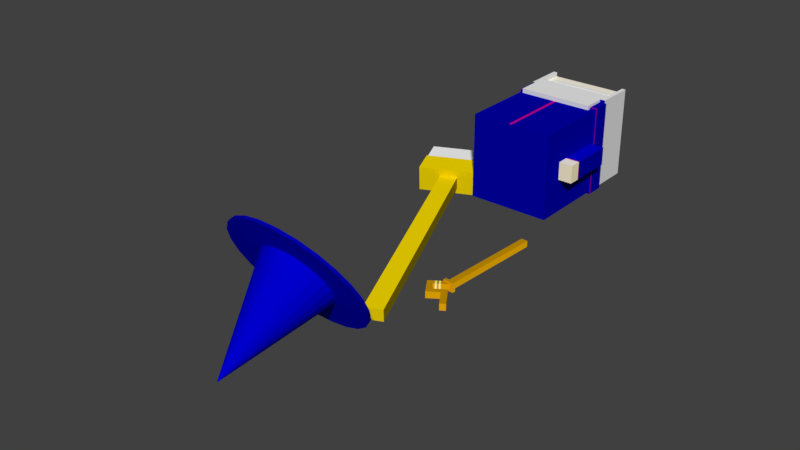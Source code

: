 # Source: wizard_death.blend  (saved by Blender 2.79.0; exported with 4.5.12 LTS)
import bpy
from mathutils import Matrix  # noqa: F401  (used for matrix-valued properties, if any)

bpy.ops.wm.read_factory_settings(use_empty=True)
scene = bpy.context.scene
scene.name = 'Scene'

# ---- collections
col_collection_1 = bpy.data.collections.new('Collection 1'); scene.collection.children.link(col_collection_1)

# ---- materials (node trees are filled in below, after node groups)
mat_color_m0 = bpy.data.materials.new('Color_M0')
mat_color_m0.alpha_threshold = 0.0
mat_color_m0.use_transparent_shadow = False
mat_color_m0.diffuse_color = (0.7765, 0.7765, 0.7765, 1.0)
mat_color_m0.specular_color = (0.3294, 0.3294, 0.3294)
mat_color_m0.roughness = 0.5
mat_frontcol = bpy.data.materials.new('FrontCol')
mat_frontcol.alpha_threshold = 0.0
mat_frontcol.use_transparent_shadow = False
mat_frontcol.diffuse_color = (1.0, 1.0, 1.0, 1.0)
mat_frontcol.specular_color = (0.3294, 0.3294, 0.3294)
mat_frontcol.roughness = 0.5
mat_color_l1 = bpy.data.materials.new('Color_L1')
mat_color_l1.alpha_threshold = 0.0
mat_color_l1.use_transparent_shadow = False
mat_color_l1.diffuse_color = (0.6, 0.0, 0.298, 1.0)
mat_color_l1.specular_color = (0.3294, 0.3294, 0.3294)
mat_color_l1.roughness = 0.5
mat_color_06 = bpy.data.materials.new('Color_06')
mat_color_06.alpha_threshold = 0.0
mat_color_06.use_transparent_shadow = False
mat_color_06.diffuse_color = (0.0, 0.0, 0.4, 1.0)
mat_color_06.specular_color = (0.3294, 0.3294, 0.3294)
mat_color_06.roughness = 0.5
mat_color_i0 = bpy.data.materials.new('Color_I0')
mat_color_i0.alpha_threshold = 0.0
mat_color_i0.use_transparent_shadow = False
mat_color_i0.diffuse_color = (0.0, 0.0, 0.6, 1.0)
mat_color_i0.specular_color = (0.3294, 0.3294, 0.3294)
mat_color_i0.roughness = 0.5
mat_color_09 = bpy.data.materials.new('Color_09')
mat_color_09.alpha_threshold = 0.0
mat_color_09.use_transparent_shadow = False
mat_color_09.diffuse_color = (0.4, 0.0, 0.2, 1.0)
mat_color_09.specular_color = (0.3294, 0.3294, 0.3294)
mat_color_09.roughness = 0.5
mat_color_03 = bpy.data.materials.new('Color_03')
mat_color_03.alpha_threshold = 0.0
mat_color_03.use_transparent_shadow = False
mat_color_03.diffuse_color = (0.8863, 0.8863, 0.8863, 1.0)
mat_color_03.specular_color = (0.3294, 0.3294, 0.3294)
mat_color_03.roughness = 0.5
mat_color_08 = bpy.data.materials.new('Color_08')
mat_color_08.alpha_threshold = 0.0
mat_color_08.use_transparent_shadow = False
mat_color_08.diffuse_color = (1.0, 0.949, 0.8, 1.0)
mat_color_08.specular_color = (0.3294, 0.3294, 0.3294)
mat_color_08.roughness = 0.5
mat_color_d0 = bpy.data.materials.new('Color_D0')
mat_color_d0.alpha_threshold = 0.0
mat_color_d0.use_transparent_shadow = False
mat_color_d0.diffuse_color = (1.0, 0.898, 0.6, 1.0)
mat_color_d0.specular_color = (0.3294, 0.3294, 0.3294)
mat_color_d0.roughness = 0.5
mat_color_05 = bpy.data.materials.new('Color_05')
mat_color_05.alpha_threshold = 0.0
mat_color_05.use_transparent_shadow = False
mat_color_05.diffuse_color = (0.0, 0.0, 0.8, 1.0)
mat_color_05.specular_color = (0.3294, 0.3294, 0.3294)
mat_color_05.roughness = 0.5
mat_color_07 = bpy.data.materials.new('Color_07')
mat_color_07.alpha_threshold = 0.0
mat_color_07.use_transparent_shadow = False
mat_color_07.diffuse_color = (1.0, 1.0, 1.0, 1.0)
mat_color_07.specular_color = (0.3294, 0.3294, 0.3294)
mat_color_07.roughness = 0.5
mat_color_16 = bpy.data.materials.new('Color_16')
mat_color_16.alpha_threshold = 0.0
mat_color_16.use_transparent_shadow = False
mat_color_16.diffuse_color = (0.0, 0.0, 0.0, 1.0)
mat_color_16.specular_color = (0.3294, 0.3294, 0.3294)
mat_color_16.roughness = 0.5
mat_color_10 = bpy.data.materials.new('Color_10')
mat_color_10.alpha_threshold = 0.0
mat_color_10.use_transparent_shadow = False
mat_color_10.diffuse_color = (1.0, 0.749, 0.0, 1.0)
mat_color_10.specular_color = (0.3294, 0.3294, 0.3294)
mat_color_10.roughness = 0.5
mat_color_11 = bpy.data.materials.new('Color_11')
mat_color_11.alpha_threshold = 0.0
mat_color_11.use_transparent_shadow = False
mat_color_11.diffuse_color = (0.4, 0.298, 0.0, 1.0)
mat_color_11.specular_color = (0.3294, 0.3294, 0.3294)
mat_color_11.roughness = 0.5
mat_color_12 = bpy.data.materials.new('Color_12')
mat_color_12.alpha_threshold = 0.0
mat_color_12.use_transparent_shadow = False
mat_color_12.diffuse_color = (0.8, 0.6, 0.0, 1.0)
mat_color_12.specular_color = (0.3294, 0.3294, 0.3294)
mat_color_12.roughness = 0.5
mat_color_13 = bpy.data.materials.new('Color_13')
mat_color_13.alpha_threshold = 0.0
mat_color_13.use_transparent_shadow = False
mat_color_13.diffuse_color = (0.6667, 0.6667, 0.6667, 1.0)
mat_color_13.specular_color = (0.3294, 0.3294, 0.3294)
mat_color_13.roughness = 0.5
mat_color_c0 = bpy.data.materials.new('Color_C0')
mat_color_c0.alpha_threshold = 0.0
mat_color_c0.use_transparent_shadow = False
mat_color_c0.diffuse_color = (0.8, 0.4, 0.0, 1.0)
mat_color_c0.specular_color = (0.3294, 0.3294, 0.3294)
mat_color_c0.roughness = 0.5
mat_color_04 = bpy.data.materials.new('Color_04')
mat_color_04.alpha_threshold = 0.0
mat_color_04.use_transparent_shadow = False
mat_color_04.diffuse_color = (1.0, 0.498, 0.0, 1.0)
mat_color_04.specular_color = (0.3294, 0.3294, 0.3294)
mat_color_04.roughness = 0.5
mat_color_02 = bpy.data.materials.new('Color_02')
mat_color_02.alpha_threshold = 0.0
mat_color_02.use_transparent_shadow = False
mat_color_02.diffuse_color = (0.6, 0.298, 0.0, 1.0)
mat_color_02.specular_color = (0.3294, 0.3294, 0.3294)
mat_color_02.roughness = 0.5
mat_color_e0 = bpy.data.materials.new('Color_E0')
mat_color_e0.alpha_threshold = 0.0
mat_color_e0.use_transparent_shadow = False
mat_color_e0.diffuse_color = (1.0, 1.0, 0.1961, 1.0)
mat_color_e0.specular_color = (0.3294, 0.3294, 0.3294)
mat_color_e0.roughness = 0.5
mat_color_14 = bpy.data.materials.new('Color_14')
mat_color_14.alpha_threshold = 0.0
mat_color_14.use_transparent_shadow = False
mat_color_14.diffuse_color = (1.0, 1.0, 0.3961, 1.0)
mat_color_14.specular_color = (0.3294, 0.3294, 0.3294)
mat_color_14.roughness = 0.5
mat_color_15 = bpy.data.materials.new('Color_15')
mat_color_15.alpha_threshold = 0.0
mat_color_15.use_transparent_shadow = False
mat_color_15.diffuse_color = (1.0, 1.0, 0.0, 1.0)
mat_color_15.specular_color = (0.3294, 0.3294, 0.3294)
mat_color_15.roughness = 0.5
mat_color_01 = bpy.data.materials.new('Color_01')
mat_color_01.alpha_threshold = 0.0
mat_color_01.use_transparent_shadow = False
mat_color_01.diffuse_color = (0.4, 0.2, 0.0, 1.0)
mat_color_01.specular_color = (0.3294, 0.3294, 0.3294)
mat_color_01.roughness = 0.5

# ---- material node trees

# ---- world
world_world = bpy.data.worlds.new('World'); scene.world = world_world
world_world.color = (0.05088, 0.05088, 0.05088)
world_world.use_sun_shadow = False
world_world.sun_shadow_jitter_overblur = 0.0
world_world.cycles.sampling_method = 'MANUAL'

# ---- meshes
me_camera = bpy.data.meshes.new('Camera')
me_camera.from_pydata([], [], [])
me_camera.use_remesh_preserve_volume = False
me_camera.use_remesh_preserve_attributes = False
me_camera.use_mirror_vertex_groups = False
me_camera.update()
me_mesh03_001 = bpy.data.meshes.new('Mesh03.001')
me_mesh03_001.from_pydata([(-7.314, -9.631, -52.67), (7.999, -9.631, -40.06), (-7.314, -9.631, -40.06), (7.999, -9.631, -52.67), (-7.314, -9.631, -52.67), (7.999, 10.12, -52.67), (7.999, -9.631, -52.67), (-7.314, 10.12, -52.67), (-7.314, 10.12, 8.267), (7.999, 10.12, -38.62), (-7.314, 10.12, -38.62), (7.999, 10.12, 8.267), (-7.314, 10.12, 8.267), (7.999, -9.631, 8.267), (7.999, 10.12, 8.267), (-7.314, -9.631, 8.267), (-7.314, -9.631, -38.62), (7.999, -9.631, 8.267), (-7.314, -9.631, 8.267), (7.999, -9.631, -38.62), (7.999, 10.12, -40.06), (-7.314, 10.12, -52.67), (-7.314, 10.12, -40.06), (7.999, 10.12, -52.67), (7.999, -9.631, -40.06), (7.999, 10.12, -52.67), (7.999, 10.12, -40.06), (7.999, -9.631, -52.67), (7.999, -9.631, -38.62), (7.999, 10.12, -38.62), (7.999, -9.631, 8.267), (7.999, 10.12, 8.267), (-7.314, -9.631, -40.06), (-7.314, 10.12, -52.67), (-7.314, 10.12, -40.06), (-7.314, -9.631, -52.67), (-7.314, -9.631, -38.62), (-7.314, 10.12, -38.62), (-7.314, -9.631, 8.267), (-7.314, 10.12, 8.267)], [], [(0, 1, 2), (1, 0, 3), (4, 5, 6), (5, 4, 7), (8, 9, 10), (9, 8, 11), (12, 13, 14), (13, 12, 15), (16, 17, 18), (17, 16, 19), (16, 1, 19), (1, 16, 2), (20, 21, 22), (21, 20, 23), (24, 25, 26), (25, 24, 27), (26, 28, 24), (28, 26, 29), (20, 10, 9), (10, 20, 22), (29, 30, 28), (30, 29, 31), (32, 33, 34), (33, 32, 35), (34, 36, 32), (36, 34, 37), (37, 38, 36), (38, 37, 39)])
me_mesh03_001.polygons.foreach_set('material_index', [7, 7, 8, 8, 4, 4, 9, 9, 4, 4, 2, 2, 7, 7, 8, 8, 5, 5, 2, 2, 3, 3, 8, 8, 5, 5, 3, 3])
_uv = me_mesh03_001.uv_layers.new(name='UVMap')
_uv.uv.foreach_set('vector', [44.39, 41.93, 59.7, 54.54, 44.39, 54.54, 59.7, 54.54, 44.39, 41.93, 59.7, 41.93, -44.39, -9.712, -59.7, 10.04, -59.7, -9.712, -59.7, 10.04, -44.39, -9.712, -44.39, 10.04, -44.39, 102.9, -59.7, 55.98, -44.39, 55.98, -59.7, 55.98, -44.39, 102.9, -59.7, 102.9, 44.39, 10.04, 59.7, -9.712, 59.7, 10.04, 59.7, -9.712, 44.39, 10.04, 44.39, -9.712, 44.39, 55.98, 59.7, 102.9, 44.39, 102.9, 59.7, 102.9, 44.39, 55.98, 59.7, 55.98, 44.39, 55.98, 59.7, 54.54, 59.7, 55.98, 59.7, 54.54, 44.39, 55.98, 44.39, 54.54, -59.7, 54.54, -44.39, 41.93, -44.39, 54.54, -44.39, 41.93, -59.7, 54.54, -59.7, 41.93, -9.712, 54.54, 10.04, 41.93, 10.04, 54.54, 10.04, 41.93, -9.712, 54.54, -9.712, 41.93, 10.04, 54.54, -9.712, 55.98, -9.712, 54.54, -9.712, 55.98, 10.04, 54.54, 10.04, 55.98, -59.7, 54.54, -44.39, 55.98, -59.7, 55.98, -44.39, 55.98, -59.7, 54.54, -44.39, 54.54, 10.04, 55.98, -9.712, 102.9, -9.712, 55.98, -9.712, 102.9, 10.04, 55.98, 10.04, 102.9, -9.712, 54.54, 10.04, 41.93, 10.04, 54.54, 10.04, 41.93, -9.712, 54.54, -9.712, 41.93, 10.04, 54.54, -9.712, 55.98, -9.712, 54.54, -9.712, 55.98, 10.04, 54.54, 10.04, 55.98, 10.04, 55.98, -9.712, 102.9, -9.712, 55.98, -9.712, 102.9, 10.04, 55.98, 10.04, 102.9])
me_mesh03_001.materials.append(mat_color_m0)
me_mesh03_001.materials.append(mat_frontcol)
me_mesh03_001.materials.append(mat_color_l1)
me_mesh03_001.materials.append(mat_color_06)
me_mesh03_001.materials.append(mat_color_i0)
me_mesh03_001.materials.append(mat_color_09)
me_mesh03_001.materials.append(mat_color_03)
me_mesh03_001.materials.append(mat_color_08)
me_mesh03_001.materials.append(mat_color_d0)
me_mesh03_001.materials.append(mat_color_05)
me_mesh03_001.materials.append(mat_color_07)
me_mesh03_001.materials.append(mat_color_16)
me_mesh03_001.use_remesh_preserve_volume = False
me_mesh03_001.use_remesh_preserve_attributes = False
me_mesh03_001.use_mirror_vertex_groups = False
me_mesh03_001.update()
me_mesh09 = bpy.data.meshes.new('Mesh09')
me_mesh09.from_pydata([(-8.624, 105.0, 18.88), (10.5, 105.0, 6.375), (-8.624, 105.0, 6.375), (10.5, 105.0, 18.88), (-8.624, 105.0, 18.88), (10.5, -165.0, 18.88), (10.5, 105.0, 18.88), (-8.624, -165.0, 18.88), (-8.624, 105.0, 18.88), (-8.624, -165.0, 6.375), (-8.624, -165.0, 18.88), (-8.624, 105.0, 6.375), (10.5, 105.0, 6.375), (-8.624, -165.0, 6.375), (-8.624, 105.0, 6.375), (10.5, -165.0, 6.375), (10.5, 105.0, 6.375), (10.5, -165.0, 18.88), (10.5, -165.0, 6.375), (10.5, 105.0, 18.88), (10.5, -165.0, 18.88), (-8.624, -165.0, 6.375), (10.5, -165.0, 6.375), (-8.624, -165.0, 18.88), (-31.61, 136.1, 23.88), (34.43, 136.1, 3.375), (-31.61, 136.1, 3.375), (34.43, 136.1, 23.88), (34.43, 167.1, 23.88), (-31.61, 136.1, 23.88), (34.43, 136.1, 23.88), (-31.7, 167.1, 23.88), (-31.7, 136.1, 23.88), (-31.7, 167.1, 23.88), (-31.7, 136.1, 3.375), (-31.7, 136.1, 23.88), (-31.7, 167.1, 3.375), (-31.7, 167.1, 23.88), (34.43, 167.1, 3.375), (-31.7, 167.1, 3.375), (34.43, 167.1, 23.88), (34.43, 136.1, 23.88), (34.43, 167.1, 3.375), (34.43, 167.1, 23.88), (34.43, 136.1, 3.375), (34.52, 136.1, 26.69), (34.52, 136.1, 1.705e-13), (34.43, 136.1, 1.705e-13), (34.52, 105.1, 1.705e-13), (34.43, 136.1, 1.705e-13), (34.52, 136.1, 1.705e-13), (10.5, 105.1, 1.705e-13), (-8.624, 105.1, 1.705e-13), (-31.61, 105.1, 1.705e-13), (-31.61, 136.1, 1.705e-13), (-31.61, 105.1, 1.705e-13), (-31.61, 136.1, 26.69), (-31.61, 136.1, 1.705e-13), (-31.61, 105.1, 26.69), (-31.61, 105.1, 1.705e-13), (34.52, 105.1, 26.69), (-31.61, 105.1, 26.69), (-8.624, 105.1, 1.705e-13), (10.5, 105.1, 1.705e-13), (34.52, 105.1, 1.705e-13), (34.52, 136.1, 1.705e-13), (34.52, 105.1, 26.69), (34.52, 105.1, 1.705e-13), (34.52, 136.1, 26.69), (34.43, 136.1, 26.69), (34.52, 105.1, 26.69), (34.52, 136.1, 26.69), (-31.61, 136.1, 26.69), (-31.61, 105.1, 26.69), (-31.61, 136.1, 26.69), (34.43, 136.1, 26.69), (-31.61, 136.1, 23.88), (-31.61, 136.1, 3.375), (-31.61, 136.1, 23.88), (-31.7, 136.1, 3.375), (-31.61, 136.1, 3.375), (-31.7, 136.1, 23.88), (-31.7, 136.1, 3.375), (34.43, 167.1, 3.375), (-31.61, 136.1, 3.375), (-31.7, 167.1, 3.375), (34.43, 136.1, 3.375), (-31.61, 136.1, 1.705e-13)], [], [(0, 1, 2), (1, 0, 3), (4, 5, 6), (5, 4, 7), (8, 9, 10), (9, 8, 11), (12, 13, 14), (13, 12, 15), (16, 17, 18), (17, 16, 19), (20, 21, 22), (21, 20, 23), (24, 25, 26), (25, 24, 27), (28, 29, 30), (31, 29, 28), (29, 31, 32), (33, 34, 35), (34, 33, 36), (37, 38, 39), (38, 37, 40), (41, 42, 43), (42, 41, 44), (45, 25, 27), (46, 25, 45), (25, 46, 47), (48, 49, 50), (51, 49, 48), (52, 49, 51), (53, 49, 52), (49, 53, 54), (55, 56, 57), (56, 55, 58), (59, 60, 61), (62, 60, 59), (63, 60, 62), (60, 63, 64), (65, 66, 67), (66, 65, 68), (69, 70, 71), (72, 70, 69), (70, 72, 73), (27, 74, 75), (24, 74, 27), (57, 56, 76), (57, 76, 77), (78, 79, 80), (79, 78, 81), (82, 83, 84), (83, 82, 85), (84, 83, 86), (47, 26, 25), (26, 47, 87), (45, 27, 75)])
me_mesh09.polygons.foreach_set('material_index', [0, 0, 1, 1, 2, 2, 2, 2, 2, 2, 3, 3, 0, 0, 4, 4, 4, 5, 5, 5, 5, 6, 6, 0, 0, 0, 2, 2, 2, 2, 2, 2, 2, 3, 3, 3, 3, 2, 2, 1, 1, 1, 3, 3, 2, 2, 0, 0, 0, 0, 0, 3, 3, 0])
_uv = me_mesh09.uv_layers.new(name='UVMap')
_uv.uv.foreach_set('vector', [8.624, 18.88, -10.5, 6.375, 8.624, 6.375, -10.5, 6.375, 8.624, 18.88, -10.5, 18.88, -8.624, 105.0, 10.5, -165.0, 10.5, 105.0, 10.5, -165.0, -8.624, 105.0, -8.624, -165.0, -105.0, 18.88, 165.0, 6.375, 165.0, 18.88, 165.0, 6.375, -105.0, 18.88, -105.0, 6.375, -10.5, 105.0, 8.624, -165.0, 8.624, 105.0, 8.624, -165.0, -10.5, 105.0, -10.5, -165.0, 105.0, 6.375, -165.0, 18.88, -165.0, 6.375, -165.0, 18.88, 105.0, 6.375, 105.0, 18.88, 10.5, 18.88, -8.624, 6.375, 10.5, 6.375, -8.624, 6.375, 10.5, 18.88, -8.624, 18.88, 31.61, 23.88, -34.43, 3.375, 31.61, 3.375, -34.43, 3.375, 31.61, 23.88, -34.43, 23.88, 34.43, 167.1, -31.61, 136.1, 34.43, 136.1, -31.7, 167.1, -31.61, 136.1, 34.43, 167.1, -31.61, 136.1, -31.7, 167.1, -31.7, 136.1, -167.1, 23.88, -136.1, 3.375, -136.1, 23.88, -136.1, 3.375, -167.1, 23.88, -167.1, 3.375, 31.7, 23.88, -34.43, 3.375, 31.7, 3.375, -34.43, 3.375, 31.7, 23.88, -34.43, 23.88, 136.1, 23.88, 167.1, 3.375, 167.1, 23.88, 167.1, 3.375, 136.1, 23.88, 136.1, 3.375, -34.52, 26.69, -34.43, 3.375, -34.43, 23.88, -34.52, 1.705e-13, -34.43, 3.375, -34.52, 26.69, -34.43, 3.375, -34.52, 1.705e-13, -34.43, 1.705e-13, -34.52, 105.1, -34.43, 136.1, -34.52, 136.1, -10.5, 105.1, -34.43, 136.1, -34.52, 105.1, 8.624, 105.1, -34.43, 136.1, -10.5, 105.1, 31.61, 105.1, -34.43, 136.1, 8.624, 105.1, -34.43, 136.1, 31.61, 105.1, 31.61, 136.1, -105.1, 1.705e-13, -136.1, 26.69, -136.1, 1.705e-13, -136.1, 26.69, -105.1, 1.705e-13, -105.1, 26.69, -31.61, 1.705e-13, 34.52, 26.69, -31.61, 26.69, -8.624, 1.705e-13, 34.52, 26.69, -31.61, 1.705e-13, 10.5, 1.705e-13, 34.52, 26.69, -8.624, 1.705e-13, 34.52, 26.69, 10.5, 1.705e-13, 34.52, 1.705e-13, 136.1, 1.705e-13, 105.1, 26.69, 105.1, 1.705e-13, 105.1, 26.69, 136.1, 1.705e-13, 136.1, 26.69, 34.43, 136.1, 34.52, 105.1, 34.52, 136.1, -31.61, 136.1, 34.52, 105.1, 34.43, 136.1, 34.52, 105.1, -31.61, 136.1, -31.61, 105.1, -34.43, 23.88, 31.61, 26.69, -34.43, 26.69, 31.61, 23.88, 31.61, 26.69, -34.43, 23.88, -136.1, 1.705e-13, -136.1, 26.69, -136.1, 23.88, -136.1, 1.705e-13, -136.1, 23.88, -136.1, 3.375, -31.61, 23.88, -31.7, 3.375, -31.61, 3.375, -31.7, 3.375, -31.61, 23.88, -31.7, 23.88, 31.7, 136.1, -34.43, 167.1, 31.61, 136.1, -34.43, 167.1, 31.7, 136.1, 31.7, 167.1, 31.61, 136.1, -34.43, 167.1, -34.43, 136.1, -34.43, 1.705e-13, 31.61, 3.375, -34.43, 3.375, 31.61, 3.375, -34.43, 1.705e-13, 31.61, 1.705e-13, -34.52, 26.69, -34.43, 23.88, -34.43, 26.69])
me_mesh09.materials.append(mat_frontcol)
me_mesh09.materials.append(mat_color_10)
me_mesh09.materials.append(mat_color_11)
me_mesh09.materials.append(mat_color_12)
me_mesh09.materials.append(mat_color_07)
me_mesh09.materials.append(mat_color_m0)
me_mesh09.materials.append(mat_color_13)
me_mesh09.use_remesh_preserve_volume = False
me_mesh09.use_remesh_preserve_attributes = False
me_mesh09.use_mirror_vertex_groups = False
me_mesh09.update()
me_mesh07 = bpy.data.meshes.new('Mesh07')
me_mesh07.from_pydata([(-47.17, -8.774, 55.62), (-47.17, 10.98, 102.5), (-47.17, -8.774, 102.5), (-47.17, 10.98, 55.62), (-47.17, 10.98, 54.18), (-47.17, -8.774, 54.18), (-62.48, -8.774, 55.62), (-47.17, -8.774, 54.18), (-47.17, -8.774, 55.62), (-62.48, -8.774, 54.18), (-62.48, -8.774, 55.62), (-62.48, 10.98, 54.18), (-62.48, -8.774, 54.18), (-62.48, 10.98, 55.62), (-62.48, 10.98, 102.5), (-62.48, -8.774, 102.5), (-62.48, -8.774, 102.5), (-47.17, -8.774, 102.5), (-47.17, -8.774, 102.5), (-62.48, 10.98, 102.5), (-62.48, -8.774, 102.5), (-47.17, 10.98, 102.5), (-47.17, 10.98, 55.62), (-62.48, 10.98, 102.5), (-47.17, 10.98, 102.5), (-62.48, 10.98, 55.62), (-47.17, 10.98, 54.18), (-62.48, 10.98, 54.18), (-47.17, 10.98, 41.57), (-62.48, 10.98, 41.57), (-47.17, 10.98, 41.57), (-62.48, -8.774, 41.57), (-62.48, 10.98, 41.57), (-47.17, -8.774, 41.57), (-47.17, 10.98, 41.57), (-47.17, -8.774, 41.57), (-62.48, 10.98, 54.18), (-47.17, -8.774, 54.18), (-47.17, 10.98, 54.18), (-62.48, -8.774, 54.18), (-62.48, -8.774, 41.57), (-62.48, 10.98, 41.57), (-62.48, -8.774, 41.57), (-47.17, -8.774, 41.57), (-62.48, 10.98, 55.62), (-47.17, -8.774, 55.62), (-47.17, 10.98, 55.62), (-62.48, -8.774, 55.62)], [], [(0, 1, 2), (1, 0, 3), (0, 4, 3), (4, 0, 5), (6, 7, 8), (7, 6, 9), (10, 11, 12), (11, 10, 13), (10, 14, 13), (14, 10, 15), (8, 16, 6), (16, 8, 17), (18, 19, 20), (19, 18, 21), (22, 23, 24), (23, 22, 25), (26, 25, 22), (25, 26, 27), (28, 27, 26), (27, 28, 29), (30, 31, 32), (31, 30, 33), (34, 5, 35), (5, 34, 4), (36, 37, 38), (37, 36, 39), (11, 40, 12), (40, 11, 41), (42, 7, 9), (7, 42, 43), (44, 45, 46), (45, 44, 47)])
me_mesh07.polygons.foreach_set('material_index', [0, 0, 1, 1, 2, 2, 1, 1, 0, 0, 3, 3, 4, 4, 3, 3, 2, 2, 5, 5, 6, 6, 6, 6, 7, 7, 6, 6, 5, 5, 7, 7])
_uv = me_mesh07.uv_layers.new(name='UVMap')
_uv.uv.foreach_set('vector', [-8.774, 55.62, 10.98, 102.5, -8.774, 102.5, 10.98, 102.5, -8.774, 55.62, 10.98, 55.62, -8.774, 55.62, 10.98, 54.18, 10.98, 55.62, 10.98, 54.18, -8.774, 55.62, -8.774, 54.18, -62.48, 55.62, -47.17, 54.18, -47.17, 55.62, -47.17, 54.18, -62.48, 55.62, -62.48, 54.18, 8.774, 55.62, -10.98, 54.18, 8.774, 54.18, -10.98, 54.18, 8.774, 55.62, -10.98, 55.62, 8.774, 55.62, -10.98, 102.5, -10.98, 55.62, -10.98, 102.5, 8.774, 55.62, 8.774, 102.5, -47.17, 55.62, -62.48, 102.5, -62.48, 55.62, -62.48, 102.5, -47.17, 55.62, -47.17, 102.5, -47.17, -8.774, -62.48, 10.98, -62.48, -8.774, -62.48, 10.98, -47.17, -8.774, -47.17, 10.98, 47.17, 55.62, 62.48, 102.5, 47.17, 102.5, 62.48, 102.5, 47.17, 55.62, 62.48, 55.62, 47.17, 54.18, 62.48, 55.62, 47.17, 55.62, 62.48, 55.62, 47.17, 54.18, 62.48, 54.18, 47.17, 41.57, 62.48, 54.18, 47.17, 54.18, 62.48, 54.18, 47.17, 41.57, 62.48, 41.57, 47.17, 10.98, 62.48, -8.774, 62.48, 10.98, 62.48, -8.774, 47.17, 10.98, 47.17, -8.774, 10.98, 41.57, -8.774, 54.18, -8.774, 41.57, -8.774, 54.18, 10.98, 41.57, 10.98, 54.18, -62.48, 10.98, -47.17, -8.774, -47.17, 10.98, -47.17, -8.774, -62.48, 10.98, -62.48, -8.774, -10.98, 54.18, 8.774, 41.57, 8.774, 54.18, 8.774, 41.57, -10.98, 54.18, -10.98, 41.57, -62.48, 41.57, -47.17, 54.18, -62.48, 54.18, -47.17, 54.18, -62.48, 41.57, -47.17, 41.57, -62.48, 10.98, -47.17, -8.774, -47.17, 10.98, -47.17, -8.774, -62.48, 10.98, -62.48, -8.774])
me_mesh07.materials.append(mat_color_06)
me_mesh07.materials.append(mat_color_09)
me_mesh07.materials.append(mat_color_l1)
me_mesh07.materials.append(mat_color_i0)
me_mesh07.materials.append(mat_color_05)
me_mesh07.materials.append(mat_color_08)
me_mesh07.materials.append(mat_color_d0)
me_mesh07.materials.append(mat_frontcol)
me_mesh07.use_remesh_preserve_volume = False
me_mesh07.use_remesh_preserve_attributes = False
me_mesh07.use_mirror_vertex_groups = False
me_mesh07.update()
me_mesh05 = bpy.data.meshes.new('Mesh05')
me_mesh05.from_pydata([(10.14, -90.14, -57.13), (10.14, -86.44, -52.15), (10.14, -90.14, -57.13), (10.14, -86.44, -52.16), (10.14, -90.14, -57.13), (2.94, -86.44, -52.15), (10.14, -86.44, -52.15), (10.14, -95.29, -64.07), (2.94, -95.29, -64.07), (10.14, -95.29, -64.07), (2.94, -87.79, -69.64), (2.94, -95.29, -64.07), (10.14, -87.79, -69.64), (10.14, -95.29, -64.07), (10.14, -86.66, -77.35), (10.14, -87.79, -69.64), (10.14, -98.58, -68.5), (10.14, -94.57, -53.84), (10.14, -99.72, -60.78), (10.14, -103.0, -65.21), (10.14, -99.73, -60.77), (10.14, -103.0, -65.2), (10.14, -99.72, -60.78), (2.94, -103.0, -65.21), (10.14, -103.0, -65.21), (2.94, -94.57, -53.84), (10.14, -94.57, -53.84), (10.14, -94.57, -53.84), (2.94, -110.7, -41.89), (2.94, -94.57, -53.84), (10.14, -110.7, -41.89), (10.14, -107.0, -36.92), (10.14, -110.7, -41.89), (2.94, -86.44, -52.15), (10.14, -107.0, -36.92), (10.14, -86.44, -52.15), (2.94, -107.0, -36.92), (2.94, -94.57, -53.84), (2.94, -107.0, -36.92), (2.94, -86.44, -52.15), (2.94, -110.7, -41.89), (2.94, -110.7, -41.89), (10.14, -107.0, -36.92), (2.94, -107.0, -36.92), (10.14, -110.7, -41.89), (2.94, -95.29, -64.07), (2.94, -103.0, -65.21), (2.94, -86.66, -77.35), (2.94, -87.79, -69.64), (2.94, -86.64, -68.09), (10.14, -87.79, -69.64), (2.94, -86.64, -68.09), (2.94, -87.79, -69.64), (10.14, -86.64, -68.09), (10.14, -86.64, -68.09), (10.14, -86.64, -77.33), (2.94, -86.66, -77.35), (10.14, -86.64, -77.33), (10.14, -86.66, -77.35), (2.94, -86.64, -77.33), (2.94, -86.64, -77.33), (2.94, -82.21, -71.38), (2.94, -85.49, -66.54), (2.94, -81.06, -69.83), (10.14, -81.06, -69.83), (2.94, -85.49, -66.54), (2.94, -81.06, -69.83), (10.14, -85.49, -66.54), (10.14, -85.49, -66.54), (10.14, -82.21, -71.38), (10.14, -81.06, -69.83), (2.94, -85.49, -66.54), (10.14, -85.49, -66.54), (2.94, -86.64, -68.09), (10.14, -82.21, -71.38), (10.14, -86.64, -68.09), (2.94, -82.21, -71.38), (2.94, -81.06, -69.83), (10.14, -82.21, -71.38), (2.94, -82.21, -71.38), (10.14, -81.06, -69.83), (2.94, -79.97, -68.36), (10.14, -79.97, -68.36), (10.14, -79.97, -68.36), (2.94, -84.4, -65.07), (2.94, -79.97, -68.36), (10.14, -84.4, -65.07), (10.14, -84.4, -65.07), (10.14, -79.97, -68.36), (2.94, -84.4, -65.07), (10.14, -84.4, -65.07), (2.94, -84.4, -65.07), (2.94, -79.97, -68.36), (2.94, -83.35, -63.66), (2.94, -78.92, -66.95), (2.94, -78.91, -57.68), (2.94, -74.48, -60.97), (10.14, -78.91, -57.68), (2.94, -74.48, -60.97), (2.94, -78.91, -57.68), (10.14, -74.48, -60.97), (10.14, -78.91, -57.68), (10.14, -78.92, -66.95), (10.14, -74.48, -60.97), (10.14, -83.35, -63.66), (10.14, -78.91, -57.68), (2.94, -83.35, -63.66), (10.14, -83.35, -63.66), (2.94, -78.91, -57.68), (2.94, -83.35, -63.66), (10.14, -78.92, -66.95), (10.14, -83.35, -63.66), (2.94, -78.92, -66.95), (2.94, -74.48, -60.97), (10.14, -78.92, -66.95), (2.94, -78.92, -66.95), (10.14, -74.48, -60.97), (2.94, -86.63, -77.33), (10.14, -86.63, -77.33), (10.14, -86.63, -77.33), (2.94, -86.64, -77.33), (10.14, -86.63, -77.33), (10.14, -86.64, -77.33), (2.94, -86.63, -77.33), (2.94, -86.63, -77.33), (10.14, -86.66, -77.35), (2.94, -103.0, -65.21), (2.94, -86.66, -77.35), (10.14, -103.0, -65.21), (10.14, -98.58, -68.5), (10.14, -98.6, -68.52), (10.14, -103.0, -65.23), (10.14, 38.9, -63.5), (3.484, -74.06, -63.5), (3.484, 38.9, -63.5), (10.14, -74.06, -63.5), (10.14, 38.9, -63.5), (10.14, -74.06, -56.48), (10.14, -74.06, -63.5), (10.14, 38.9, -56.48), (10.14, 38.9, -63.5), (3.484, 38.9, -56.48), (10.14, 38.9, -56.48), (3.484, 38.9, -63.5), (3.484, -74.06, -63.5), (3.484, 38.9, -56.48), (3.484, 38.9, -63.5), (3.484, -74.06, -56.48), (3.484, -74.06, -63.5), (10.14, -74.06, -56.48), (3.484, -74.06, -56.48), (10.14, -74.06, -63.5), (10.14, -74.06, -56.48), (3.484, 38.9, -56.48), (3.484, -74.06, -56.48), (10.14, 38.9, -56.48), (11.71, -77.15, -65.88), (1.644, -77.15, -54.38), (1.644, -77.15, -65.88), (11.71, -77.15, -54.38), (11.71, -73.72, -65.88), (11.71, -77.15, -54.38), (11.71, -77.15, -65.88), (11.71, -73.72, -54.38), (11.71, -73.72, -65.88), (1.644, -73.72, -54.38), (11.71, -73.72, -54.38), (1.644, -73.72, -65.88), (11.71, -73.72, -65.88), (1.644, -77.15, -65.88), (1.644, -73.72, -65.88), (11.71, -77.15, -65.88), (1.644, -77.15, -65.88), (1.644, -73.72, -54.38), (1.644, -73.72, -65.88), (1.644, -77.15, -54.38), (11.71, -77.15, -54.38), (1.644, -73.72, -54.38), (1.644, -77.15, -54.38), (11.71, -73.72, -54.38)], [], [(0, 1, 2), (1, 0, 3), (4, 5, 6), (7, 5, 4), (5, 7, 8), (9, 10, 11), (10, 9, 12), (13, 14, 15), (14, 13, 16), (17, 16, 13), (18, 16, 17), (16, 18, 19), (20, 19, 18), (19, 20, 21), (22, 23, 24), (23, 22, 25), (25, 22, 26), (27, 28, 29), (28, 27, 30), (17, 31, 32), (31, 17, 1), (1, 17, 2), (17, 13, 2), (33, 34, 35), (34, 33, 36), (37, 38, 39), (38, 37, 40), (41, 42, 43), (42, 41, 44), (45, 37, 39), (37, 45, 46), (45, 47, 46), (47, 45, 48), (47, 48, 49), (50, 51, 52), (51, 50, 53), (15, 14, 54), (54, 14, 55), (56, 57, 58), (57, 56, 59), (47, 49, 60), (60, 49, 61), (62, 61, 49), (61, 62, 63), (64, 65, 66), (65, 64, 67), (68, 69, 70), (69, 68, 54), (71, 53, 72), (53, 71, 51), (73, 74, 75), (74, 73, 76), (77, 78, 79), (78, 77, 80), (81, 80, 77), (80, 81, 82), (83, 84, 85), (84, 83, 86), (87, 70, 88), (70, 87, 68), (89, 72, 90), (72, 89, 71), (91, 63, 62), (63, 91, 92), (93, 92, 91), (92, 93, 94), (95, 94, 93), (94, 95, 96), (97, 98, 99), (98, 97, 100), (101, 102, 103), (102, 101, 104), (105, 106, 107), (106, 105, 108), (109, 110, 111), (110, 109, 112), (113, 114, 115), (114, 113, 116), (82, 115, 114), (115, 82, 81), (104, 88, 102), (88, 104, 87), (107, 89, 90), (89, 107, 106), (78, 117, 79), (117, 78, 118), (69, 55, 119), (54, 55, 69), (120, 121, 122), (121, 120, 123), (60, 61, 124), (125, 126, 127), (126, 125, 128), (128, 125, 129), (19, 130, 16), (130, 19, 131), (132, 133, 134), (133, 132, 135), (136, 137, 138), (137, 136, 139), (140, 141, 142), (141, 140, 143), (144, 145, 146), (145, 144, 147), (148, 149, 150), (149, 148, 151), (152, 153, 154), (153, 152, 155), (156, 157, 158), (157, 156, 159), (160, 161, 162), (161, 160, 163), (164, 165, 166), (165, 164, 167), (168, 169, 170), (169, 168, 171), (172, 173, 174), (173, 172, 175), (176, 177, 178), (177, 176, 179)])
me_mesh05.polygons.foreach_set('material_index', [0, 0, 1, 1, 1, 2, 2, 3, 3, 3, 3, 3, 0, 0, 1, 1, 1, 3, 3, 3, 3, 3, 3, 2, 2, 3, 3, 1, 1, 3, 3, 3, 3, 3, 1, 1, 3, 3, 0, 0, 3, 3, 4, 4, 0, 0, 4, 4, 5, 5, 0, 0, 6, 6, 1, 1, 0, 0, 3, 3, 1, 1, 3, 3, 4, 4, 3, 3, 2, 2, 3, 3, 1, 1, 0, 0, 1, 1, 6, 6, 4, 4, 5, 5, 1, 1, 3, 3, 0, 0, 3, 3, 3, 3, 0, 0, 7, 7, 3, 3, 1, 1, 3, 3, 0, 0, 2, 2, 1, 1, 3, 3, 1, 1, 7, 7, 3, 3, 2, 2])
_uv = me_mesh05.uv_layers.new(name='UVMap')
_uv.uv.foreach_set('vector', [-77.48, 41.02, -73.79, 45.99, -77.48, 41.02, -73.79, 45.99, -77.48, 41.02, -73.79, 45.99, -54.53, -13.27, -47.33, -7.072, -54.53, -7.072, -54.53, -21.91, -47.33, -7.072, -54.53, -13.27, -47.33, -7.072, -54.53, -21.91, -47.33, -21.91, -54.53, 86.66, -47.33, 77.32, -47.33, 86.66, -47.33, 77.32, -54.53, 86.66, -54.53, 77.32, -82.64, 34.08, -74.0, 20.8, -75.14, 28.51, -74.0, 20.8, -82.64, 34.08, -85.93, 29.65, -81.91, 44.31, -85.93, 29.65, -82.64, 34.08, -87.07, 37.37, -85.93, 29.65, -81.91, 44.31, -85.93, 29.65, -87.07, 37.37, -90.36, 32.94, -87.08, 37.38, -90.36, 32.94, -87.07, 37.37, -90.36, 32.94, -87.08, 37.38, -90.37, 32.95, 54.53, -21.91, 47.33, -27.43, 54.53, -27.43, 47.33, -27.43, 54.53, -21.91, 47.33, -13.27, 47.33, -13.27, 54.53, -21.91, 54.53, -13.27, 54.53, 92.18, 47.33, 112.2, 47.33, 92.18, 47.33, 112.2, 54.53, 92.18, 54.53, 112.2, -81.91, 44.31, -94.31, 61.23, -98.0, 56.26, -94.31, 61.23, -81.91, 44.31, -73.79, 45.99, -73.79, 45.99, -81.91, 44.31, -77.48, 41.02, -81.91, 44.31, -82.64, 34.08, -77.48, 41.02, -47.33, 86.66, -54.53, 112.2, -54.53, 86.66, -54.53, 112.2, -47.33, 86.66, -47.33, 112.2, 81.91, 44.31, 94.31, 61.23, 73.79, 45.99, 94.31, 61.23, 81.91, 44.31, 98.0, 56.26, 47.33, -13.27, 54.53, -7.073, 47.33, -7.073, 54.53, -7.073, 47.33, -13.27, 54.53, -13.27, 82.64, 34.08, 81.91, 44.31, 73.79, 45.99, 81.91, 44.31, 82.64, 34.08, 90.36, 32.94, 82.64, 34.08, 74.0, 20.8, 90.36, 32.94, 74.0, 20.8, 82.64, 34.08, 75.14, 28.51, 74.0, 20.8, 75.14, 28.51, 73.99, 30.06, 54.53, -21.91, 47.33, -19.98, 47.33, -21.91, 47.33, -19.98, 54.53, -21.91, 54.53, -19.98, -75.14, 28.51, -74.0, 20.8, -73.99, 30.06, -73.99, 30.06, -74.0, 20.8, -73.98, 20.82, -47.33, -27.43, -54.53, -27.39, -54.53, -27.43, -54.53, -27.39, -47.33, -27.43, -47.33, -27.39, 74.0, 20.8, 73.99, 30.06, 73.98, 20.82, 73.98, 20.82, 73.99, 30.06, 69.56, 26.77, 72.84, 31.6, 69.56, 26.77, 73.99, 30.06, 69.56, 26.77, 72.84, 31.6, 68.41, 28.31, 54.53, 71.8, 47.33, 77.32, 47.33, 71.8, 47.33, 77.32, 54.53, 71.8, 54.53, 77.32, -72.84, 31.6, -69.56, 26.77, -68.41, 28.31, -69.56, 26.77, -72.84, 31.6, -73.99, 30.06, 47.33, -18.06, 54.53, -19.98, 54.53, -18.06, 54.53, -19.98, 47.33, -18.06, 47.33, -19.98, 47.33, 77.32, 54.53, 71.8, 54.53, 77.32, 54.53, 71.8, 47.33, 77.32, 47.33, 71.8, -47.33, -18.06, -54.53, -19.98, -47.33, -19.98, -54.53, -19.98, -47.33, -18.06, -54.53, -18.06, -47.33, -16.22, -54.53, -18.06, -47.33, -18.06, -54.53, -18.06, -47.33, -16.22, -54.53, -16.22, 54.53, 71.8, 47.33, 77.32, 47.33, 71.8, 47.33, 77.32, 54.53, 71.8, 54.53, 77.32, -71.75, 33.08, -68.41, 28.31, -67.32, 29.79, -68.41, 28.31, -71.75, 33.08, -72.84, 31.6, 47.33, -16.22, 54.53, -18.06, 54.53, -16.22, 54.53, -18.06, 47.33, -16.22, 47.33, -18.06, 71.75, 33.08, 68.41, 28.31, 72.84, 31.6, 68.41, 28.31, 71.75, 33.08, 67.32, 29.79, 70.7, 34.49, 67.32, 29.79, 71.75, 33.08, 67.32, 29.79, 70.7, 34.49, 66.27, 31.2, 66.25, 40.47, 66.27, 31.2, 70.7, 34.49, 66.27, 31.2, 66.25, 40.47, 61.82, 37.18, -54.53, 77.32, -47.33, 71.8, -47.33, 77.32, -47.33, 71.8, -54.53, 77.32, -54.53, 71.8, -66.25, 40.47, -66.27, 31.2, -61.82, 37.18, -66.27, 31.2, -66.25, 40.47, -70.7, 34.49, 54.53, -7.011, 47.33, -14.46, 54.53, -14.46, 47.33, -14.46, 54.53, -7.011, 47.33, -7.011, 47.33, 77.32, 54.53, 71.8, 54.53, 77.32, 54.53, 71.8, 47.33, 77.32, 47.33, 71.8, -47.33, -7.011, -54.53, -14.46, -47.33, -14.46, -54.53, -14.46, -47.33, -7.011, -54.53, -7.011, -54.53, -16.22, -47.33, -14.46, -54.53, -14.46, -47.33, -14.46, -54.53, -16.22, -47.33, -16.22, -70.7, 34.49, -67.32, 29.79, -66.27, 31.2, -67.32, 29.79, -70.7, 34.49, -71.75, 33.08, 54.53, -14.46, 47.33, -16.22, 54.53, -16.22, 47.33, -16.22, 54.53, -14.46, 47.33, -14.46, -54.53, -19.98, -47.33, -27.39, -47.33, -19.98, -47.33, -27.39, -54.53, -19.98, -54.53, -27.39, -69.56, 26.77, -73.98, 20.82, -73.98, 20.82, -73.99, 30.06, -73.98, 20.82, -69.56, 26.77, 47.33, 71.81, 54.53, 71.8, 54.53, 71.81, 54.53, 71.8, 47.33, 71.81, 47.33, 71.8, 73.98, 20.82, 69.56, 26.77, 73.98, 20.82, 54.53, 71.81, 47.33, 92.18, 47.33, 71.81, 47.33, 92.18, 54.53, 71.81, 54.53, 92.18, 54.53, 92.18, 54.53, 71.81, 54.53, 86.66, -90.36, 32.94, -85.94, 29.63, -85.93, 29.65, -85.94, 29.63, -90.36, 32.94, -90.37, 32.92, -54.53, 51.56, -47.87, -61.4, -47.87, 51.56, -47.87, -61.4, -54.53, 51.56, -54.53, -61.4, 51.56, 34.65, -61.4, 41.67, -61.4, 34.65, -61.4, 41.67, 51.56, 34.65, 51.56, 41.67, -54.53, 34.65, -47.87, 41.67, -54.53, 41.67, -47.87, 41.67, -54.53, 34.65, -47.87, 34.65, 61.4, 34.65, -51.56, 41.67, -51.56, 34.65, -51.56, 41.67, 61.4, 34.65, 61.4, 41.67, 47.87, 34.65, 54.53, 41.67, 47.87, 41.67, 54.53, 41.67, 47.87, 34.65, 54.53, 34.65, 54.53, -61.4, 47.87, 51.56, 47.87, -61.4, 47.87, 51.56, 54.53, -61.4, 54.53, 51.56, 56.09, 32.27, 46.03, 43.77, 46.03, 32.27, 46.03, 43.77, 56.09, 32.27, 56.09, 43.77, -61.06, 32.27, -64.5, 43.77, -64.5, 32.27, -64.5, 43.77, -61.06, 32.27, -61.06, 43.77, -56.09, 32.27, -46.03, 43.77, -56.09, 43.77, -46.03, 43.77, -56.09, 32.27, -46.03, 32.27, -56.09, -61.06, -46.03, -64.5, -46.03, -61.06, -46.03, -64.5, -56.09, -61.06, -56.09, -64.5, 64.5, 32.27, 61.06, 43.77, 61.06, 32.27, 61.06, 43.77, 64.5, 32.27, 64.5, 43.77, 56.09, -64.5, 46.03, -61.06, 46.03, -64.5, 46.03, -61.06, 56.09, -64.5, 56.09, -61.06])
me_mesh05.materials.append(mat_frontcol)
me_mesh05.materials.append(mat_color_c0)
me_mesh05.materials.append(mat_color_04)
me_mesh05.materials.append(mat_color_02)
me_mesh05.materials.append(mat_color_e0)
me_mesh05.materials.append(mat_color_14)
me_mesh05.materials.append(mat_color_15)
me_mesh05.materials.append(mat_color_01)
me_mesh05.use_remesh_preserve_volume = False
me_mesh05.use_remesh_preserve_attributes = False
me_mesh05.use_mirror_vertex_groups = False
me_mesh05.update()
me_mesh04 = bpy.data.meshes.new('Mesh04')
me_mesh04.from_pydata([(-0.9008, 0.7114, 279.7), (27.47, -27.58, 164.3), (19.13, -33.98, 164.3), (-0.8527, 0.7483, 279.7), (-0.9008, 0.7114, 279.7), (-0.8527, 1.077, 279.7), (-0.8527, 0.7483, 279.7), (-0.9008, 1.114, 279.7), (-0.9569, 0.6881, 279.7), (-0.9569, 1.137, 279.7), (-1.017, 0.6802, 279.7), (-1.017, 1.145, 279.7), (-1.077, 0.6881, 279.7), (-1.077, 1.137, 279.7), (-1.133, 0.7114, 279.7), (-1.133, 1.114, 279.7), (-1.181, 0.7483, 279.7), (-1.181, 1.077, 279.7), (-1.218, 0.7964, 279.7), (-1.218, 1.029, 279.7), (-1.242, 0.8525, 279.7), (-1.242, 0.9728, 279.7), (-1.249, 0.9127, 279.7), (-1.242, 0.8525, 279.7), (-41.31, 0.9127, 164.3), (-1.249, 0.9127, 279.7), (-39.94, -9.516, 164.3), (-1.218, 0.7964, 279.7), (-39.94, -9.516, 164.3), (-1.242, 0.8525, 279.7), (-35.91, -19.23, 164.3), (-1.181, 0.7483, 279.7), (-35.91, -19.23, 164.3), (-1.218, 0.7964, 279.7), (-29.51, -27.58, 164.3), (-1.181, 0.7483, 279.7), (-21.16, -33.98, 164.3), (-29.51, -27.58, 164.3), (-1.133, 0.7114, 279.7), (-1.133, 0.7114, 279.7), (-11.45, -38.01, 164.3), (-21.16, -33.98, 164.3), (-1.077, 0.6881, 279.7), (-1.077, 0.6881, 279.7), (-1.017, -39.38, 164.3), (-11.45, -38.01, 164.3), (-1.017, 0.6802, 279.7), (-1.017, 0.6802, 279.7), (9.412, -38.01, 164.3), (-1.017, -39.38, 164.3), (-0.9569, 0.6881, 279.7), (-0.9569, 0.6881, 279.7), (19.13, -33.98, 164.3), (9.412, -38.01, 164.3), (-0.9008, 0.7114, 279.7), (-39.94, 11.34, 164.3), (-1.249, 0.9127, 279.7), (-41.31, 0.9127, 164.3), (-1.242, 0.9728, 279.7), (-39.94, 11.34, 164.3), (-1.218, 1.029, 279.7), (-1.242, 0.9728, 279.7), (-35.91, 21.06, 164.3), (-35.91, 21.06, 164.3), (-1.181, 1.077, 279.7), (-1.218, 1.029, 279.7), (-29.51, 29.4, 164.3), (-29.51, 29.4, 164.3), (-1.133, 1.114, 279.7), (-1.181, 1.077, 279.7), (-21.16, 35.81, 164.3), (-21.16, 35.81, 164.3), (-1.077, 1.137, 279.7), (-1.133, 1.114, 279.7), (-11.45, 39.83, 164.3), (-11.45, 39.83, 164.3), (-1.017, 1.145, 279.7), (-1.077, 1.137, 279.7), (-1.017, 41.21, 164.3), (-1.017, 41.21, 164.3), (-0.9569, 1.137, 279.7), (-1.017, 1.145, 279.7), (9.412, 39.83, 164.3), (9.412, 39.83, 164.3), (-0.9008, 1.114, 279.7), (-0.9569, 1.137, 279.7), (19.13, 35.81, 164.3), (19.13, 35.81, 164.3), (-0.8527, 1.077, 279.7), (-0.9008, 1.114, 279.7), (27.47, 29.4, 164.3), (33.88, 21.06, 164.3), (-0.8527, 1.077, 279.7), (27.47, 29.4, 164.3), (-0.8157, 1.029, 279.7), (37.9, 11.34, 164.3), (-0.8157, 1.029, 279.7), (33.88, 21.06, 164.3), (-0.7925, 0.9728, 279.7), (39.28, 0.9127, 164.3), (-0.7925, 0.9728, 279.7), (37.9, 11.34, 164.3), (-0.7846, 0.9127, 279.7), (39.28, 0.9127, 164.3), (-0.7925, 0.8525, 279.7), (-0.7846, 0.9127, 279.7), (37.9, -9.516, 164.3), (37.9, -9.516, 164.3), (-0.8157, 0.7964, 279.7), (-0.7925, 0.8525, 279.7), (33.88, -19.23, 164.3), (33.88, -19.23, 164.3), (-0.8527, 0.7483, 279.7), (-0.8157, 0.7964, 279.7), (27.47, -27.58, 164.3), (-0.8157, 1.029, 279.7), (-0.8157, 0.7964, 279.7), (-0.7925, 0.9728, 279.7), (-0.7925, 0.8525, 279.7), (-0.7846, 0.9127, 279.7), (14.66, 72.55, 169.3), (32.47, 66.02, 166.2), (14.66, 72.55, 166.2), (32.47, 66.02, 169.3), (14.66, 72.55, 169.3), (20.42, -67.73, 169.3), (32.47, 66.02, 169.3), (1.733, -70.98, 169.3), (-4.238, 74.25, 169.3), (-17.16, -69.27, 169.3), (-22.93, 71.01, 169.3), (-34.97, -62.74, 169.3), (-40.14, 63.03, 169.3), (-50.49, -51.82, 169.3), (-54.71, 50.87, 169.3), (-62.65, -37.25, 169.3), (-65.63, 35.36, 169.3), (-70.62, -20.04, 169.3), (-72.16, 17.55, 169.3), (-73.87, -1.347, 169.3), (-72.16, 17.55, 169.3), (-73.87, -1.347, 166.2), (-73.87, -1.347, 169.3), (-72.16, 17.55, 166.2), (-65.63, 35.36, 169.3), (-72.16, 17.55, 166.2), (-72.16, 17.55, 169.3), (-65.63, 35.36, 166.2), (-54.71, 50.87, 169.3), (-65.63, 35.36, 166.2), (-65.63, 35.36, 169.3), (-54.71, 50.87, 166.2), (-54.71, 50.87, 169.3), (-40.14, 63.03, 166.2), (-54.71, 50.87, 166.2), (-40.14, 63.03, 169.3), (-40.14, 63.03, 169.3), (-22.93, 71.01, 166.2), (-40.14, 63.03, 166.2), (-22.93, 71.01, 169.3), (-22.93, 71.01, 169.3), (-4.238, 74.25, 166.2), (-22.93, 71.01, 166.2), (-4.238, 74.25, 169.3), (-4.238, 74.25, 169.3), (14.66, 72.55, 166.2), (-4.238, 74.25, 166.2), (14.66, 72.55, 169.3), (1.733, -70.98, 166.2), (-4.238, 74.25, 166.2), (14.66, 72.55, 166.2), (-17.16, -69.27, 166.2), (-22.93, 71.01, 166.2), (-34.97, -62.74, 166.2), (-40.14, 63.03, 166.2), (-50.49, -51.82, 166.2), (-54.71, 50.87, 166.2), (-62.65, -37.25, 166.2), (-65.63, 35.36, 166.2), (-70.62, -20.04, 166.2), (-72.16, 17.55, 166.2), (-73.87, -1.347, 166.2), (-70.62, -20.04, 166.2), (-73.87, -1.347, 169.3), (-73.87, -1.347, 166.2), (-70.62, -20.04, 169.3), (-62.65, -37.25, 166.2), (-70.62, -20.04, 169.3), (-70.62, -20.04, 166.2), (-62.65, -37.25, 169.3), (-50.49, -51.82, 166.2), (-62.65, -37.25, 169.3), (-62.65, -37.25, 166.2), (-50.49, -51.82, 169.3), (-50.49, -51.82, 166.2), (-34.97, -62.74, 169.3), (-50.49, -51.82, 169.3), (-34.97, -62.74, 166.2), (-34.97, -62.74, 166.2), (-17.16, -69.27, 169.3), (-34.97, -62.74, 169.3), (-17.16, -69.27, 166.2), (-17.16, -69.27, 166.2), (1.733, -70.98, 169.3), (-17.16, -69.27, 169.3), (1.733, -70.98, 166.2), (1.733, -70.98, 166.2), (20.42, -67.73, 169.3), (1.733, -70.98, 169.3), (20.42, -67.73, 166.2), (20.42, -67.73, 166.2), (32.47, 66.02, 166.2), (37.64, -59.75, 166.2), (47.98, 55.1, 166.2), (32.47, 66.02, 169.3), (47.98, 55.1, 166.2), (32.47, 66.02, 166.2), (47.98, 55.1, 169.3), (37.64, -59.75, 169.3), (47.98, 55.1, 169.3), (20.42, -67.73, 166.2), (37.64, -59.75, 169.3), (20.42, -67.73, 169.3), (37.64, -59.75, 166.2), (37.64, -59.75, 166.2), (52.2, -47.6, 169.3), (37.64, -59.75, 169.3), (52.2, -47.6, 166.2), (52.2, -47.6, 166.2), (60.14, 40.53, 166.2), (47.98, 55.1, 166.2), (60.14, 40.53, 169.3), (60.14, 40.53, 166.2), (47.98, 55.1, 169.3), (52.2, -47.6, 169.3), (60.14, 40.53, 169.3), (63.13, -32.08, 169.3), (52.2, -47.6, 169.3), (63.13, -32.08, 166.2), (63.13, -32.08, 169.3), (52.2, -47.6, 166.2), (63.13, -32.08, 166.2), (68.11, 23.32, 166.2), (60.14, 40.53, 166.2), (68.11, 23.32, 169.3), (68.11, 23.32, 166.2), (60.14, 40.53, 169.3), (68.11, 23.32, 169.3), (69.66, -14.27, 169.3), (63.13, -32.08, 169.3), (69.66, -14.27, 166.2), (69.66, -14.27, 169.3), (63.13, -32.08, 166.2), (69.66, -14.27, 166.2), (71.36, 4.624, 166.2), (68.11, 23.32, 166.2), (71.36, 4.624, 169.3), (71.36, 4.624, 166.2), (68.11, 23.32, 169.3), (71.36, 4.624, 169.3), (69.66, -14.27, 169.3), (71.36, 4.624, 166.2), (71.36, 4.624, 169.3), (69.66, -14.27, 166.2)], [], [(0, 1, 2), (1, 0, 3), (4, 5, 6), (4, 7, 5), (8, 7, 4), (8, 9, 7), (10, 9, 8), (10, 11, 9), (12, 11, 10), (12, 13, 11), (14, 13, 12), (14, 15, 13), (16, 15, 14), (16, 17, 15), (18, 17, 16), (18, 19, 17), (20, 19, 18), (20, 21, 19), (21, 20, 22), (23, 24, 25), (24, 23, 26), (27, 28, 29), (28, 27, 30), (31, 32, 33), (32, 31, 34), (35, 36, 37), (36, 35, 38), (39, 40, 41), (40, 39, 42), (43, 44, 45), (44, 43, 46), (47, 48, 49), (48, 47, 50), (51, 52, 53), (52, 51, 54), (55, 56, 57), (56, 55, 58), (59, 60, 61), (60, 59, 62), (63, 64, 65), (64, 63, 66), (67, 68, 69), (68, 67, 70), (71, 72, 73), (72, 71, 74), (75, 76, 77), (76, 75, 78), (79, 80, 81), (80, 79, 82), (83, 84, 85), (84, 83, 86), (87, 88, 89), (88, 87, 90), (91, 92, 93), (92, 91, 94), (95, 96, 97), (96, 95, 98), (99, 100, 101), (100, 99, 102), (103, 104, 105), (104, 103, 106), (107, 108, 109), (108, 107, 110), (111, 112, 113), (112, 111, 114), (6, 115, 116), (6, 5, 115), (116, 115, 117), (116, 117, 118), (118, 117, 119), (120, 121, 122), (121, 120, 123), (124, 125, 126), (124, 127, 125), (128, 127, 124), (128, 129, 127), (130, 129, 128), (130, 131, 129), (132, 131, 130), (132, 133, 131), (134, 133, 132), (134, 135, 133), (136, 135, 134), (136, 137, 135), (138, 137, 136), (137, 138, 139), (140, 141, 142), (141, 140, 143), (144, 145, 146), (145, 144, 147), (148, 149, 150), (149, 148, 151), (152, 153, 154), (153, 152, 155), (156, 157, 158), (157, 156, 159), (160, 161, 162), (161, 160, 163), (164, 165, 166), (165, 164, 167), (168, 169, 170), (171, 169, 168), (171, 172, 169), (173, 172, 171), (173, 174, 172), (175, 174, 173), (175, 176, 174), (177, 176, 175), (177, 178, 176), (179, 178, 177), (179, 180, 178), (180, 179, 181), (182, 183, 184), (183, 182, 185), (186, 187, 188), (187, 186, 189), (190, 191, 192), (191, 190, 193), (194, 195, 196), (195, 194, 197), (198, 199, 200), (199, 198, 201), (202, 203, 204), (203, 202, 205), (206, 207, 208), (207, 206, 209), (168, 170, 210), (210, 170, 211), (210, 211, 212), (212, 211, 213), (214, 215, 216), (215, 214, 217), (126, 218, 219), (126, 125, 218), (220, 221, 222), (221, 220, 223), (224, 225, 226), (225, 224, 227), (212, 213, 228), (228, 213, 229), (230, 231, 232), (231, 230, 233), (219, 234, 235), (219, 218, 234), (235, 234, 236), (237, 238, 239), (238, 237, 240), (228, 229, 241), (241, 229, 242), (243, 244, 245), (244, 243, 246), (235, 236, 247), (247, 236, 248), (249, 250, 251), (250, 249, 252), (241, 242, 253), (253, 242, 254), (255, 256, 257), (256, 255, 258), (247, 248, 259), (260, 261, 262), (261, 260, 263)])
me_mesh04.polygons.foreach_set('material_index', [0, 0, 0, 0, 0, 0, 0, 0, 0, 0, 0, 0, 0, 0, 0, 0, 0, 0, 0, 0, 0, 0, 0, 0, 0, 0, 0, 0, 0, 0, 0, 0, 0, 0, 0, 0, 0, 0, 0, 0, 0, 0, 0, 0, 0, 0, 0, 0, 0, 0, 0, 0, 0, 0, 0, 0, 0, 0, 0, 0, 0, 0, 0, 0, 0, 0, 0, 0, 0, 0, 1, 1, 0, 0, 0, 0, 0, 0, 0, 0, 0, 0, 0, 0, 0, 0, 1, 1, 1, 1, 1, 1, 1, 1, 1, 1, 1, 1, 1, 1, 1, 1, 1, 1, 1, 1, 1, 1, 1, 1, 1, 1, 1, 1, 1, 1, 1, 1, 1, 1, 1, 1, 1, 1, 1, 1, 1, 1, 1, 1, 1, 1, 0, 0, 1, 1, 1, 1, 1, 1, 1, 1, 0, 0, 0, 1, 1, 1, 1, 1, 1, 0, 0, 1, 1, 1, 1, 1, 1, 0, 1, 1])
_uv = me_mesh04.uv_layers.new(name='UVMap')
_uv.uv.foreach_set('vector', [0.2816, 264.8, -5.008, 142.8, 5.511, 142.8, -5.008, 142.8, 0.2816, 264.8, 0.2209, 264.8, 0.9008, 0.7114, 0.8527, 1.077, 0.8527, 0.7483, 0.9008, 0.7114, 0.9008, 1.114, 0.8527, 1.077, 0.9569, 0.6881, 0.9008, 1.114, 0.9008, 0.7114, 0.9569, 0.6881, 0.9569, 1.137, 0.9008, 1.114, 1.017, 0.6802, 0.9569, 1.137, 0.9569, 0.6881, 1.017, 0.6802, 1.017, 1.145, 0.9569, 1.137, 1.077, 0.6881, 1.017, 1.145, 1.017, 0.6802, 1.077, 0.6881, 1.077, 1.137, 1.017, 1.145, 1.133, 0.7114, 1.077, 1.137, 1.077, 0.6881, 1.133, 0.7114, 1.133, 1.114, 1.077, 1.137, 1.181, 0.7483, 1.133, 1.114, 1.133, 0.7114, 1.181, 0.7483, 1.181, 1.077, 1.133, 1.114, 1.218, 0.7964, 1.181, 1.077, 1.181, 0.7483, 1.218, 0.7964, 1.218, 1.029, 1.181, 1.077, 1.242, 0.8525, 1.218, 1.029, 1.218, 0.7964, 1.242, 0.8525, 1.242, 0.9728, 1.218, 1.029, 1.242, 0.9728, 1.242, 0.8525, 1.249, 0.9127, 1.007, 264.1, 6.297, 142.0, 1.068, 264.1, 6.297, 142.0, 1.007, 264.1, -4.222, 142.0, 1.202, 264.2, 6.492, 142.1, 1.263, 264.2, 6.492, 142.1, 1.202, 264.2, -4.027, 142.1, 1.313, 264.3, 6.603, 142.2, 1.374, 264.3, 6.603, 142.2, 1.313, 264.3, -3.916, 142.2, 1.393, 264.4, -3.897, 142.4, 6.622, 142.4, -3.897, 142.4, 1.393, 264.4, 1.332, 264.4, 1.319, 264.5, -3.971, 142.5, 6.548, 142.5, -3.971, 142.5, 1.319, 264.5, 1.259, 264.5, 1.158, 264.6, -4.132, 142.6, 6.387, 142.6, -4.132, 142.6, 1.158, 264.6, 1.097, 264.6, 0.9195, 264.7, -4.37, 142.7, 6.149, 142.7, -4.37, 142.7, 0.9195, 264.7, 0.8588, 264.7, 0.6207, 264.8, -4.669, 142.7, 5.85, 142.7, -4.669, 142.7, 0.6207, 264.8, 0.56, 264.8, 6.031, 142.0, 0.7418, 264.0, -4.487, 142.0, 0.7418, 264.0, 6.031, 142.0, 0.8025, 264.0, -4.805, 141.9, 0.4843, 264.0, 0.4237, 264.0, 0.4843, 264.0, -4.805, 141.9, 5.713, 141.9, -5.154, 141.9, 0.1353, 263.9, 0.07461, 263.9, 0.1353, 263.9, -5.154, 141.9, 5.364, 141.9, -5.511, 141.9, -0.2209, 263.9, -0.2816, 263.9, -0.2209, 263.9, -5.511, 141.9, 5.008, 141.9, -5.85, 141.9, -0.56, 264.0, -0.6207, 264.0, -0.56, 264.0, -5.85, 141.9, 4.669, 141.9, -6.149, 142.0, -0.8588, 264.0, -0.9195, 264.0, -0.8588, 264.0, -6.149, 142.0, 4.37, 142.0, -6.387, 142.1, -1.097, 264.1, -1.158, 264.1, -1.097, 264.1, -6.387, 142.1, 4.132, 142.1, -6.548, 142.2, -1.259, 264.2, -1.319, 264.2, -1.259, 264.2, -6.548, 142.2, 3.971, 142.2, -6.622, 142.3, -1.332, 264.3, -1.393, 264.3, -1.332, 264.3, -6.622, 142.3, 3.897, 142.3, 3.916, 142.4, -1.374, 264.5, -6.603, 142.4, -1.374, 264.5, 3.916, 142.4, -1.313, 264.5, 4.027, 142.5, -1.263, 264.6, -6.492, 142.5, -1.263, 264.6, 4.027, 142.5, -1.202, 264.6, 4.222, 142.6, -1.068, 264.7, -6.297, 142.6, -1.068, 264.7, 4.222, 142.6, -1.007, 264.7, -6.031, 142.7, -0.7418, 264.7, -0.8025, 264.7, -0.7418, 264.7, -6.031, 142.7, 4.487, 142.7, -5.713, 142.7, -0.4237, 264.8, -0.4843, 264.8, -0.4237, 264.8, -5.713, 142.7, 4.805, 142.7, -5.364, 142.8, -0.07461, 264.8, -0.1353, 264.8, -0.07461, 264.8, -5.364, 142.8, 5.154, 142.8, 0.8527, 0.7483, 0.8157, 1.029, 0.8157, 0.7964, 0.8527, 0.7483, 0.8527, 1.077, 0.8157, 1.029, 0.8157, 0.7964, 0.8157, 1.029, 0.7925, 0.9728, 0.8157, 0.7964, 0.7925, 0.9728, 0.7925, 0.8525, 0.7925, 0.8525, 0.7925, 0.9728, 0.7846, 0.9127, 11.23, 169.3, -7.746, 166.2, 11.23, 166.2, -7.746, 166.2, 11.23, 169.3, -7.746, 169.3, 14.66, 72.55, 20.42, -67.73, 32.47, 66.02, 14.66, 72.55, 1.733, -70.98, 20.42, -67.73, -4.238, 74.25, 1.733, -70.98, 14.66, 72.55, -4.238, 74.25, -17.16, -69.27, 1.733, -70.98, -22.93, 71.01, -17.16, -69.27, -4.238, 74.25, -22.93, 71.01, -34.97, -62.74, -17.16, -69.27, -40.14, 63.03, -34.97, -62.74, -22.93, 71.01, -40.14, 63.03, -50.49, -51.82, -34.97, -62.74, -54.71, 50.87, -50.49, -51.82, -40.14, 63.03, -54.71, 50.87, -62.65, -37.25, -50.49, -51.82, -65.63, 35.36, -62.65, -37.25, -54.71, 50.87, -65.63, 35.36, -70.62, -20.04, -62.65, -37.25, -72.16, 17.55, -70.62, -20.04, -65.63, 35.36, -70.62, -20.04, -72.16, 17.55, -73.87, -1.347, -11.01, 169.3, 7.966, 166.2, 7.966, 169.3, 7.966, 166.2, -11.01, 169.3, -11.01, 166.2, -10.59, 169.3, 8.379, 166.2, 8.379, 169.3, 8.379, 166.2, -10.59, 169.3, -10.59, 166.2, -10.1, 169.3, 8.867, 166.2, 8.867, 169.3, 8.867, 166.2, -10.1, 169.3, -10.1, 166.2, 9.397, 169.3, -9.574, 166.2, 9.397, 166.2, -9.574, 166.2, 9.397, 169.3, -9.574, 169.3, 9.934, 169.3, -9.038, 166.2, 9.934, 166.2, -9.038, 166.2, 9.934, 169.3, -9.038, 169.3, 10.44, 169.3, -8.532, 166.2, 10.44, 166.2, -8.532, 166.2, 10.44, 169.3, -8.532, 169.3, 10.88, 169.3, -8.091, 166.2, 10.88, 166.2, -8.091, 166.2, 10.88, 169.3, -8.091, 169.3, -1.733, -70.98, 4.238, 74.25, -14.66, 72.55, 17.16, -69.27, 4.238, 74.25, -1.733, -70.98, 17.16, -69.27, 22.93, 71.01, 4.238, 74.25, 34.97, -62.74, 22.93, 71.01, 17.16, -69.27, 34.97, -62.74, 40.14, 63.03, 22.93, 71.01, 50.49, -51.82, 40.14, 63.03, 34.97, -62.74, 50.49, -51.82, 54.71, 50.87, 40.14, 63.03, 62.65, -37.25, 54.71, 50.87, 50.49, -51.82, 62.65, -37.25, 65.63, 35.36, 54.71, 50.87, 70.62, -20.04, 65.63, 35.36, 62.65, -37.25, 70.62, -20.04, 72.16, 17.55, 65.63, 35.36, 72.16, 17.55, 70.62, -20.04, 73.87, -1.347, 7.657, 166.2, -11.31, 169.3, -11.31, 166.2, -11.31, 169.3, 7.657, 166.2, 7.657, 169.3, 7.473, 166.2, -11.5, 169.3, -11.5, 166.2, -11.5, 169.3, 7.473, 166.2, 7.473, 169.3, 7.425, 166.2, -11.55, 169.3, -11.55, 166.2, -11.55, 169.3, 7.425, 166.2, 7.425, 169.3, -11.45, 166.2, 7.518, 169.3, -11.45, 169.3, 7.518, 169.3, -11.45, 166.2, 7.518, 166.2, -11.23, 166.2, 7.746, 169.3, -11.23, 169.3, 7.746, 169.3, -11.23, 166.2, 7.746, 166.2, -10.88, 166.2, 8.091, 169.3, -10.88, 169.3, 8.091, 169.3, -10.88, 166.2, 8.091, 166.2, -10.44, 166.2, 8.532, 169.3, -10.44, 169.3, 8.532, 169.3, -10.44, 166.2, 8.532, 166.2, -1.733, -70.98, -14.66, 72.55, -20.42, -67.73, -20.42, -67.73, -14.66, 72.55, -32.47, 66.02, -20.42, -67.73, -32.47, 66.02, -37.64, -59.75, -37.64, -59.75, -32.47, 66.02, -47.98, 55.1, 11.45, 169.3, -7.518, 166.2, 11.45, 166.2, -7.518, 166.2, 11.45, 169.3, -7.518, 169.3, 32.47, 66.02, 37.64, -59.75, 47.98, 55.1, 32.47, 66.02, 20.42, -67.73, 37.64, -59.75, -9.934, 166.2, 9.038, 169.3, -9.934, 169.3, 9.038, 169.3, -9.934, 166.2, 9.038, 166.2, -9.397, 166.2, 9.574, 169.3, -9.397, 169.3, 9.574, 169.3, -9.397, 166.2, 9.574, 166.2, -37.64, -59.75, -47.98, 55.1, -52.2, -47.6, -52.2, -47.6, -47.98, 55.1, -60.14, 40.53, 11.55, 166.2, -7.425, 169.3, -7.425, 166.2, -7.425, 169.3, 11.55, 166.2, 11.55, 169.3, 47.98, 55.1, 52.2, -47.6, 60.14, 40.53, 47.98, 55.1, 37.64, -59.75, 52.2, -47.6, 60.14, 40.53, 52.2, -47.6, 63.13, -32.08, -8.867, 169.3, 10.1, 166.2, 10.1, 169.3, 10.1, 166.2, -8.867, 169.3, -8.867, 166.2, -52.2, -47.6, -60.14, 40.53, -63.13, -32.08, -63.13, -32.08, -60.14, 40.53, -68.11, 23.32, 11.5, 166.2, -7.473, 169.3, -7.473, 166.2, -7.473, 169.3, 11.5, 166.2, 11.5, 169.3, 60.14, 40.53, 63.13, -32.08, 68.11, 23.32, 68.11, 23.32, 63.13, -32.08, 69.66, -14.27, -8.379, 169.3, 10.59, 166.2, 10.59, 169.3, 10.59, 166.2, -8.379, 169.3, -8.379, 166.2, -63.13, -32.08, -68.11, 23.32, -69.66, -14.27, -69.66, -14.27, -68.11, 23.32, -71.36, 4.624, 11.31, 166.2, -7.657, 169.3, -7.657, 166.2, -7.657, 169.3, 11.31, 166.2, 11.31, 169.3, 68.11, 23.32, 69.66, -14.27, 71.36, 4.624, -7.966, 169.3, 11.01, 166.2, 11.01, 169.3, 11.01, 166.2, -7.966, 169.3, -7.966, 166.2])
me_mesh04.materials.append(mat_color_i0)
me_mesh04.materials.append(mat_color_06)
me_mesh04.use_remesh_preserve_volume = False
me_mesh04.use_remesh_preserve_attributes = False
me_mesh04.use_mirror_vertex_groups = False
me_mesh04.update()
me_mesh03 = bpy.data.meshes.new('Mesh03')
me_mesh03.from_pydata([(-4.022, -46.5, 101.7), (-43.37, -48.56, 101.7), (-43.37, -46.5, 101.7), (-43.37, -51.44, 101.7), (38.55, -51.44, 101.7), (-2.408, -46.5, 101.7), (-2.408, -46.5, 101.7), (38.55, -46.5, 105.3), (-4.022, -46.5, 101.7), (-0.7582, -46.5, 101.7), (38.55, -46.5, 101.7), (-0.7582, -46.5, 101.7), (38.55, -46.5, 101.7), (-2.408, -46.5, 18.94), (-0.7582, -46.5, 18.94), (-2.408, -46.5, 18.94), (44.39, 47.7, 18.94), (-0.7582, -46.5, 18.94), (-4.022, -46.5, 18.94), (-46.55, -46.5, 18.94), (-46.55, 47.7, 18.94), (-46.55, -46.5, 18.94), (-46.55, 47.7, 105.3), (-46.55, 47.7, 18.94), (-46.55, -46.5, 105.3), (-46.55, -46.5, 18.94), (-43.37, -46.5, 101.7), (-46.55, -46.5, 105.3), (-4.022, -46.5, 18.94), (-43.37, -46.5, 105.3), (-43.37, -46.5, 105.3), (44.39, 47.7, 105.3), (38.55, -46.5, 105.3), (-46.55, -46.5, 105.3), (-46.55, 47.7, 105.3), (-46.55, -48.56, 105.3), (-46.55, 49.64, 105.3), (-48.49, -48.56, 105.3), (-48.49, 49.64, 105.3), (-48.49, -48.56, 105.3), (-48.49, -48.44, 106.7), (-48.49, 49.64, 105.3), (-48.49, -48.56, 106.7), (-48.49, -48.56, 105.3), (-46.55, -48.56, 106.7), (-48.49, -48.56, 106.7), (-46.55, -48.56, 105.3), (-43.37, -48.56, 106.7), (-43.37, -48.56, 105.3), (-43.37, -48.56, 105.3), (-43.37, -48.56, 101.7), (-43.37, -46.5, 105.3), (-43.37, -46.5, 101.7), (-43.37, -48.56, 105.3), (-43.37, -48.56, 106.7), (-43.37, -48.56, 125.7), (-43.37, -51.44, 101.7), (-43.37, -51.44, 125.7), (-43.37, -51.44, 101.7), (38.55, -51.44, 125.7), (-43.37, -51.44, 125.7), (38.55, -51.44, 101.7), (38.55, -48.44, 101.7), (38.55, -51.44, 125.7), (38.55, -51.44, 101.7), (38.55, -48.44, 125.7), (38.55, -48.44, 105.3), (38.55, -46.5, 101.7), (38.55, -46.5, 105.3), (44.39, -46.5, 105.3), (44.39, -46.5, 18.94), (44.39, -46.5, 18.94), (44.39, -9.712, 41.93), (44.39, -46.5, 18.94), (44.39, 47.7, 18.94), (44.39, -46.5, 105.3), (44.39, -9.712, 102.9), (44.39, 47.7, 105.3), (44.39, 10.04, 102.9), (44.39, 10.04, 55.98), (44.39, -9.712, 55.98), (44.39, -9.712, 54.54), (44.39, 10.04, 41.93), (44.39, 10.04, 54.54), (44.39, 47.7, 18.94), (-46.55, 47.7, 105.3), (44.39, 47.7, 105.3), (-46.55, 47.7, 18.94), (44.39, 49.64, 105.3), (-46.55, 49.64, 105.3), (-48.49, 49.64, 106.7), (44.39, 49.64, 105.3), (-48.49, 49.64, 105.3), (-48.49, 49.64, 106.7), (-48.49, 47.7, 125.7), (-48.49, -48.56, 125.7), (-46.55, -48.56, 125.7), (-48.49, -48.56, 125.7), (-43.37, -48.56, 125.7), (-43.37, -48.56, 125.7), (-46.55, -51.44, 125.7), (-46.55, -48.56, 125.7), (-43.37, -51.44, 125.7), (-46.55, -51.44, 125.7), (-42.43, -51.44, 127.8), (40.26, -51.44, 127.8), (44.39, -51.44, 125.7), (44.39, -51.44, 168.5), (44.39, -48.44, 125.7), (44.39, -51.44, 168.5), (44.39, -51.44, 125.7), (44.39, 47.7, 168.5), (44.39, 47.7, 125.7), (46.32, -48.44, 125.7), (44.39, 47.7, 125.7), (44.39, -48.44, 125.7), (44.39, 49.64, 125.7), (46.32, 49.64, 125.7), (46.32, -48.44, 125.7), (46.32, 49.64, 106.7), (46.32, 49.64, 125.7), (46.32, -48.44, 106.7), (46.32, -48.44, 125.7), (38.55, -48.44, 106.7), (46.32, -48.44, 106.7), (38.55, -48.44, 125.7), (44.39, -48.44, 125.7), (44.39, -48.44, 125.7), (38.55, -51.44, 125.7), (38.55, -48.44, 125.7), (44.39, -51.44, 125.7), (38.55, -48.44, 106.7), (38.55, -48.44, 105.3), (44.39, -48.44, 105.3), (46.32, -48.44, 105.3), (44.39, -48.44, 105.3), (46.32, 49.64, 105.3), (46.32, -48.44, 105.3), (44.39, -46.5, 105.3), (46.32, 49.64, 105.3), (46.32, 49.64, 106.7), (-48.49, 49.64, 125.7), (-46.55, 49.64, 125.7), (-48.49, 49.64, 125.7), (-46.55, 47.7, 125.7), (-46.55, 49.64, 125.7), (-48.49, 47.7, 125.7), (-48.49, 49.64, 125.7), (-48.49, 47.7, 125.7), (-46.55, 47.7, 125.7), (-48.49, 47.7, 125.7), (-46.55, 47.7, 125.7), (-46.55, 47.7, 125.7), (-46.55, 47.7, 168.5), (-46.55, 47.7, 125.7), (-46.55, -48.56, 125.7), (-46.55, -51.44, 125.7), (-46.55, -51.44, 168.5), (-46.55, -51.44, 168.5), (-42.43, -51.44, 140.4), (-42.43, -46.75, 127.8), (-42.43, -51.44, 140.4), (-42.43, -51.44, 127.8), (-42.43, -46.75, 140.4), (-42.43, -46.75, 127.8), (40.26, -46.75, 140.4), (-42.43, -46.75, 140.4), (40.26, -46.75, 127.8), (-42.43, -46.75, 127.8), (40.26, -51.44, 127.8), (40.26, -46.75, 127.8), (-42.43, -51.44, 127.8), (40.26, -51.44, 140.4), (40.26, -51.44, 140.4), (-42.43, -46.75, 140.4), (-42.43, -51.44, 140.4), (40.26, -46.75, 140.4), (40.26, -46.75, 140.4), (40.26, -51.44, 127.8), (40.26, -51.44, 140.4), (40.26, -46.75, 127.8), (40.26, -51.44, 168.5), (44.39, -51.44, 168.5), (40.26, -46.75, 168.5), (40.26, -51.44, 168.5), (44.39, 47.7, 168.5), (-42.43, -46.75, 168.5), (-46.55, 47.7, 168.5), (-42.43, -51.44, 168.5), (-46.55, -51.44, 168.5), (-42.43, -51.44, 168.5), (-42.43, -51.44, 168.5), (-42.43, -46.75, 168.5), (-33.39, -46.75, 148.8), (-42.43, -46.75, 168.5), (-26.94, -46.75, 142.3), (14.27, -46.75, 142.2), (24.52, -46.75, 142.2), (33.67, -46.75, 148.8), (40.26, -46.75, 168.5), (40.26, -46.75, 168.5), (40.26, -51.44, 168.5), (33.67, -46.75, 153.1), (-33.39, -46.75, 153.1), (-33.39, -48.56, 148.8), (-33.39, -46.75, 153.1), (-33.39, -46.75, 148.8), (-33.39, -48.56, 153.1), (-33.39, -48.56, 148.8), (33.67, -48.56, 153.1), (-33.39, -48.56, 153.1), (33.67, -48.56, 148.8), (-33.39, -48.56, 148.8), (33.67, -46.75, 148.8), (33.67, -48.56, 148.8), (-33.39, -46.75, 148.8), (-34.68, -46.37, 146.1), (33.67, -46.75, 148.8), (-33.39, -46.75, 148.8), (32.38, -46.37, 146.1), (-34.68, -46.37, 150.4), (32.38, -46.37, 146.1), (-34.68, -46.37, 146.1), (32.38, -46.37, 150.4), (-33.39, -46.75, 153.1), (32.38, -46.37, 150.4), (-34.68, -46.37, 150.4), (33.67, -46.75, 153.1), (-33.39, -46.75, 153.1), (33.67, -48.56, 153.1), (33.67, -46.75, 153.1), (-33.39, -48.56, 153.1), (33.67, -48.56, 153.1), (33.67, -46.75, 148.8), (33.67, -46.75, 153.1), (33.67, -48.56, 148.8), (33.67, -46.75, 148.8), (32.38, -46.37, 150.4), (33.67, -46.75, 153.1), (32.38, -46.37, 146.1), (-34.68, -46.37, 150.4), (-33.39, -46.75, 148.8), (-33.39, -46.75, 153.1), (-34.68, -46.37, 146.1), (-26.94, -46.75, 146.2), (-16.69, -46.75, 146.2), (-16.69, -46.75, 142.3), (14.27, -46.75, 146.1), (24.52, -46.75, 146.1), (44.39, 47.7, 125.7), (-46.55, 47.7, 168.5), (44.39, 47.7, 168.5), (-46.55, 49.64, 125.7), (-46.55, 47.7, 125.7), (46.32, 49.64, 125.7), (-46.55, 49.64, 125.7), (44.39, 49.64, 125.7), (-46.55, 49.64, 125.7), (-46.55, 49.64, 125.7), (-46.55, -48.56, 125.7), (-48.49, -48.56, 125.7), (46.32, 49.64, 105.3), (46.32, -48.44, 105.3), (38.55, -48.44, 105.3), (44.39, 10.04, 55.98), (44.39, -9.712, 54.54), (44.39, -9.712, 55.98), (44.39, 10.04, 54.54), (38.55, -48.44, 101.7)], [], [(0, 1, 2), (1, 0, 3), (3, 0, 4), (4, 0, 5), (6, 7, 8), (9, 7, 6), (7, 9, 10), (4, 11, 12), (4, 5, 11), (13, 9, 6), (9, 13, 14), (15, 16, 17), (18, 16, 15), (19, 16, 18), (16, 19, 20), (21, 22, 23), (22, 21, 24), (25, 26, 27), (25, 8, 26), (8, 25, 28), (28, 6, 8), (6, 28, 13), (8, 7, 26), (26, 7, 29), (30, 31, 32), (33, 31, 30), (31, 33, 34), (35, 34, 33), (35, 36, 34), (37, 36, 35), (36, 37, 38), (39, 40, 41), (40, 39, 42), (43, 44, 45), (44, 43, 46), (46, 47, 44), (47, 46, 48), (35, 30, 49), (30, 35, 33), (27, 26, 29), (50, 51, 52), (51, 50, 53), (50, 54, 53), (50, 55, 54), (56, 55, 50), (55, 56, 57), (58, 59, 60), (59, 58, 61), (62, 63, 64), (63, 62, 65), (65, 62, 66), (67, 66, 62), (66, 67, 68), (10, 69, 7), (14, 69, 10), (69, 14, 70), (17, 16, 71), (72, 73, 74), (73, 72, 75), (76, 75, 72), (75, 76, 77), (77, 76, 78), (76, 79, 78), (79, 76, 80), (76, 81, 80), (76, 72, 81), (72, 74, 82), (82, 74, 83), (83, 74, 79), (79, 74, 78), (77, 78, 74), (84, 85, 86), (85, 84, 87), (34, 88, 31), (88, 34, 36), (89, 90, 91), (90, 89, 92), (41, 40, 93), (40, 94, 93), (42, 94, 40), (94, 42, 95), (45, 96, 97), (96, 45, 44), (44, 98, 96), (98, 44, 47), (99, 100, 101), (100, 99, 102), (60, 59, 103), (103, 59, 104), (104, 59, 105), (106, 105, 59), (105, 106, 107), (108, 109, 110), (109, 108, 111), (111, 108, 112), (113, 114, 115), (114, 113, 116), (116, 113, 117), (118, 119, 120), (119, 118, 121), (122, 123, 124), (123, 122, 125), (125, 122, 126), (127, 128, 129), (128, 127, 130), (65, 66, 131), (132, 124, 123), (133, 124, 132), (124, 133, 134), (135, 136, 137), (138, 136, 135), (31, 136, 138), (136, 31, 88), (91, 90, 139), (139, 90, 140), (141, 140, 90), (140, 141, 142), (143, 144, 145), (144, 143, 146), (93, 94, 147), (148, 149, 150), (149, 148, 151), (152, 153, 154), (155, 153, 152), (156, 153, 155), (153, 156, 157), (103, 104, 158), (158, 104, 159), (160, 161, 162), (161, 160, 163), (164, 165, 166), (165, 164, 167), (168, 169, 170), (169, 168, 171), (172, 104, 105), (104, 172, 159), (173, 174, 175), (174, 173, 176), (177, 178, 179), (178, 177, 180), (105, 107, 172), (172, 107, 181), (182, 183, 184), (185, 183, 182), (185, 186, 183), (187, 186, 185), (187, 188, 186), (188, 187, 189), (158, 159, 190), (163, 191, 161), (191, 163, 192), (166, 193, 194), (193, 166, 195), (195, 166, 196), (196, 166, 197), (165, 197, 166), (197, 165, 198), (198, 165, 199), (179, 200, 177), (200, 179, 201), (198, 199, 202), (202, 199, 203), (194, 203, 199), (194, 193, 203), (204, 205, 206), (205, 204, 207), (208, 209, 210), (209, 208, 211), (212, 213, 214), (213, 212, 215), (216, 217, 218), (217, 216, 219), (220, 221, 222), (221, 220, 223), (224, 225, 226), (225, 224, 227), (228, 229, 230), (229, 228, 231), (232, 233, 234), (233, 232, 235), (236, 237, 238), (237, 236, 239), (240, 241, 242), (241, 240, 243), (193, 244, 198), (193, 195, 244), (195, 245, 244), (245, 195, 246), (195, 196, 246), (247, 246, 196), (246, 247, 245), (247, 198, 245), (248, 198, 247), (197, 198, 248), (248, 196, 197), (196, 248, 247), (245, 198, 244), (249, 250, 251), (250, 249, 151), (114, 252, 253), (252, 114, 116), (254, 255, 256), (254, 142, 255), (140, 142, 254), (152, 257, 258), (257, 152, 154), (146, 259, 144), (259, 146, 260), (121, 261, 119), (261, 121, 262), (32, 31, 138), (138, 263, 32), (263, 138, 135), (264, 265, 266), (265, 264, 267), (80, 83, 79), (83, 80, 81), (81, 82, 83), (82, 81, 72), (9, 14, 10), (4, 12, 268)])
me_mesh03.polygons.foreach_set('material_index', [0, 0, 0, 0, 1, 1, 1, 0, 0, 2, 2, 3, 3, 3, 3, 4, 4, 4, 4, 4, 2, 2, 1, 1, 1, 1, 1, 3, 3, 3, 3, 5, 5, 2, 2, 2, 2, 3, 3, 4, 1, 1, 1, 1, 1, 1, 6, 6, 0, 0, 0, 0, 0, 4, 4, 4, 3, 3, 3, 3, 3, 3, 1, 1, 3, 3, 3, 3, 3, 3, 3, 4, 4, 3, 3, 2, 2, 5, 3, 3, 3, 4, 4, 4, 4, 1, 1, 6, 6, 6, 6, 6, 0, 0, 0, 9, 9, 9, 3, 3, 4, 4, 4, 1, 1, 0, 2, 2, 2, 3, 3, 3, 3, 2, 2, 4, 4, 1, 1, 3, 1, 1, 1, 7, 7, 7, 6, 6, 1, 1, 1, 1, 1, 1, 6, 6, 10, 10, 1, 1, 6, 6, 7, 7, 7, 7, 10, 7, 6, 0, 0, 7, 7, 7, 7, 7, 7, 7, 0, 0, 7, 7, 7, 7, 6, 6, 6, 6, 6, 6, 1, 1, 1, 1, 10, 10, 6, 6, 6, 6, 0, 0, 1, 1, 7, 7, 11, 11, 7, 7, 7, 7, 7, 7, 11, 11, 7, 6, 6, 1, 1, 4, 4, 4, 1, 1, 1, 1, 5, 5, 1, 3, 3, 1, 1, 3, 3, 1, 1, 4, 0])
_uv = me_mesh03.uv_layers.new(name='UVMap')
_uv.uv.foreach_set('vector', [4.022, -46.5, 43.37, -48.56, 43.37, -46.5, 43.37, -48.56, 4.022, -46.5, 43.37, -51.44, 43.37, -51.44, 4.022, -46.5, -38.55, -51.44, -38.55, -51.44, 4.022, -46.5, 2.408, -46.5, -2.408, 101.7, 38.55, 105.3, -4.022, 101.7, -0.7582, 101.7, 38.55, 105.3, -2.408, 101.7, 38.55, 105.3, -0.7582, 101.7, 38.55, 101.7, -38.55, -51.44, 0.7582, -46.5, -38.55, -46.5, -38.55, -51.44, 2.408, -46.5, 0.7582, -46.5, -2.408, 18.94, -0.7582, 101.7, -2.408, 101.7, -0.7582, 101.7, -2.408, 18.94, -0.7582, 18.94, 2.408, -46.5, -44.39, 47.7, 0.7582, -46.5, 4.022, -46.5, -44.39, 47.7, 2.408, -46.5, 46.55, -46.5, -44.39, 47.7, 4.022, -46.5, -44.39, 47.7, 46.55, -46.5, 46.55, 47.7, 46.5, 18.94, -47.7, 105.3, -47.7, 18.94, -47.7, 105.3, 46.5, 18.94, 46.5, 105.3, -46.55, 18.94, -43.37, 101.7, -46.55, 105.3, -46.55, 18.94, -4.022, 101.7, -43.37, 101.7, -4.022, 101.7, -46.55, 18.94, -4.022, 18.94, -4.022, 18.94, -2.408, 101.7, -4.022, 101.7, -2.408, 101.7, -4.022, 18.94, -2.408, 18.94, -4.022, 101.7, 38.55, 105.3, -43.37, 101.7, -43.37, 101.7, 38.55, 105.3, -43.37, 105.3, 43.37, -46.5, -44.39, 47.7, -38.55, -46.5, 46.55, -46.5, -44.39, 47.7, 43.37, -46.5, -44.39, 47.7, 46.55, -46.5, 46.55, 47.7, 46.55, -48.56, 46.55, 47.7, 46.55, -46.5, 46.55, -48.56, 46.55, 49.64, 46.55, 47.7, 48.49, -48.56, 46.55, 49.64, 46.55, -48.56, 46.55, 49.64, 48.49, -48.56, 48.49, 49.64, 48.56, 105.3, 48.44, 106.7, -49.64, 105.3, 48.44, 106.7, 48.56, 105.3, 48.56, 106.7, -48.49, 105.3, -46.55, 106.7, -48.49, 106.7, -46.55, 106.7, -48.49, 105.3, -46.55, 105.3, -46.55, 105.3, -43.37, 106.7, -46.55, 106.7, -43.37, 106.7, -46.55, 105.3, -43.37, 105.3, 46.55, -48.56, 43.37, -46.5, 43.37, -48.56, 43.37, -46.5, 46.55, -48.56, 46.55, -46.5, -46.55, 105.3, -43.37, 101.7, -43.37, 105.3, 48.56, 101.7, 46.5, 105.3, 46.5, 101.7, 46.5, 105.3, 48.56, 101.7, 48.56, 105.3, 48.56, 101.7, 48.56, 106.7, 48.56, 105.3, 48.56, 101.7, 48.56, 125.7, 48.56, 106.7, 51.44, 101.7, 48.56, 125.7, 48.56, 101.7, 48.56, 125.7, 51.44, 101.7, 51.44, 125.7, -43.37, 101.7, 38.55, 125.7, -43.37, 125.7, 38.55, 125.7, -43.37, 101.7, 38.55, 101.7, -48.44, 101.7, -51.44, 125.7, -51.44, 101.7, -51.44, 125.7, -48.44, 101.7, -48.44, 125.7, -48.44, 125.7, -48.44, 101.7, -48.44, 105.3, -46.5, 101.7, -48.44, 105.3, -48.44, 101.7, -48.44, 105.3, -46.5, 101.7, -46.5, 105.3, 38.55, 101.7, 44.39, 105.3, 38.55, 105.3, -0.7582, 18.94, 44.39, 105.3, 38.55, 101.7, 44.39, 105.3, -0.7582, 18.94, 44.39, 18.94, 0.7582, -46.5, -44.39, 47.7, -44.39, -46.5, -9.712, 41.93, -46.5, 18.94, 47.7, 18.94, -46.5, 18.94, -9.712, 41.93, -46.5, 105.3, -9.712, 102.9, -46.5, 105.3, -9.712, 41.93, -46.5, 105.3, -9.712, 102.9, 47.7, 105.3, 47.7, 105.3, -9.712, 102.9, 10.04, 102.9, -9.712, 102.9, 10.04, 55.98, 10.04, 102.9, 10.04, 55.98, -9.712, 102.9, -9.712, 55.98, -9.712, 102.9, -9.712, 54.54, -9.712, 55.98, -9.712, 102.9, -9.712, 41.93, -9.712, 54.54, -9.712, 41.93, 47.7, 18.94, 10.04, 41.93, 10.04, 41.93, 47.7, 18.94, 10.04, 54.54, 10.04, 54.54, 47.7, 18.94, 10.04, 55.98, 10.04, 55.98, 47.7, 18.94, 10.04, 102.9, 47.7, 105.3, 10.04, 102.9, 47.7, 18.94, -44.39, 18.94, 46.55, 105.3, -44.39, 105.3, 46.55, 105.3, -44.39, 18.94, 46.55, 18.94, 46.55, 47.7, -44.39, 49.64, -44.39, 47.7, -44.39, 49.64, 46.55, 47.7, 46.55, 49.64, 46.55, 105.3, 48.49, 106.7, -44.39, 105.3, 48.49, 106.7, 46.55, 105.3, 48.49, 105.3, -49.64, 105.3, 48.44, 106.7, -49.64, 106.7, 48.44, 106.7, -47.7, 125.7, -49.64, 106.7, 48.56, 106.7, -47.7, 125.7, 48.44, 106.7, -47.7, 125.7, 48.56, 106.7, 48.56, 125.7, -48.49, 106.7, -46.55, 125.7, -48.49, 125.7, -46.55, 125.7, -48.49, 106.7, -46.55, 106.7, -46.55, 106.7, -43.37, 125.7, -46.55, 125.7, -43.37, 125.7, -46.55, 106.7, -43.37, 106.7, 43.37, -48.56, 46.55, -51.44, 46.55, -48.56, 46.55, -51.44, 43.37, -48.56, 43.37, -51.44, -43.37, 125.7, 38.55, 125.7, -46.55, 125.7, -46.55, 125.7, 38.55, 125.7, -42.43, 127.8, -42.43, 127.8, 38.55, 125.7, 40.26, 127.8, 44.39, 125.7, 40.26, 127.8, 38.55, 125.7, 40.26, 127.8, 44.39, 125.7, 44.39, 168.5, -48.44, 125.7, -51.44, 168.5, -51.44, 125.7, -51.44, 168.5, -48.44, 125.7, 47.7, 168.5, 47.7, 168.5, -48.44, 125.7, 47.7, 125.7, 46.32, -48.44, 44.39, 47.7, 44.39, -48.44, 44.39, 47.7, 46.32, -48.44, 44.39, 49.64, 44.39, 49.64, 46.32, -48.44, 46.32, 49.64, -48.44, 125.7, 49.64, 106.7, 49.64, 125.7, 49.64, 106.7, -48.44, 125.7, -48.44, 106.7, 46.32, 125.7, 38.55, 106.7, 46.32, 106.7, 38.55, 106.7, 46.32, 125.7, 38.55, 125.7, 38.55, 125.7, 46.32, 125.7, 44.39, 125.7, -44.39, -48.44, -38.55, -51.44, -38.55, -48.44, -38.55, -51.44, -44.39, -48.44, -44.39, -51.44, -48.44, 125.7, -48.44, 105.3, -48.44, 106.7, 38.55, 105.3, 46.32, 106.7, 38.55, 106.7, 44.39, 105.3, 46.32, 106.7, 38.55, 105.3, 46.32, 106.7, 44.39, 105.3, 46.32, 105.3, -44.39, -48.44, -46.32, 49.64, -46.32, -48.44, -44.39, -46.5, -46.32, 49.64, -44.39, -48.44, -44.39, 47.7, -46.32, 49.64, -44.39, -46.5, -46.32, 49.64, -44.39, 47.7, -44.39, 49.64, -44.39, 105.3, 48.49, 106.7, -46.32, 105.3, -46.32, 105.3, 48.49, 106.7, -46.32, 106.7, 48.49, 125.7, -46.32, 106.7, 48.49, 106.7, -46.32, 106.7, 48.49, 125.7, 46.55, 125.7, -48.49, 49.64, -46.55, 47.7, -46.55, 49.64, -46.55, 47.7, -48.49, 49.64, -48.49, 47.7, -49.64, 106.7, -47.7, 125.7, -49.64, 125.7, 48.49, 125.7, 46.55, 125.7, 48.49, 125.7, 46.55, 125.7, 48.49, 125.7, 46.55, 125.7, -47.7, 125.7, -47.7, 168.5, -47.7, 125.7, 48.56, 125.7, -47.7, 168.5, -47.7, 125.7, 51.44, 125.7, -47.7, 168.5, 48.56, 125.7, -47.7, 168.5, 51.44, 125.7, 51.44, 168.5, -46.55, 125.7, -42.43, 127.8, -46.55, 168.5, -46.55, 168.5, -42.43, 127.8, -42.43, 140.4, -46.75, 127.8, -51.44, 140.4, -51.44, 127.8, -51.44, 140.4, -46.75, 127.8, -46.75, 140.4, -42.43, 127.8, 40.26, 140.4, -42.43, 140.4, 40.26, 140.4, -42.43, 127.8, 40.26, 127.8, -42.43, -46.75, 40.26, -51.44, 40.26, -46.75, 40.26, -51.44, -42.43, -46.75, -42.43, -51.44, 40.26, 140.4, -42.43, 127.8, 40.26, 127.8, -42.43, 127.8, 40.26, 140.4, -42.43, 140.4, 40.26, -51.44, -42.43, -46.75, -42.43, -51.44, -42.43, -46.75, 40.26, -51.44, 40.26, -46.75, 46.75, 140.4, 51.44, 127.8, 51.44, 140.4, 51.44, 127.8, 46.75, 140.4, 46.75, 127.8, 40.26, 127.8, 44.39, 168.5, 40.26, 140.4, 40.26, 140.4, 44.39, 168.5, 40.26, 168.5, 44.39, -51.44, 40.26, -46.75, 40.26, -51.44, 44.39, 47.7, 40.26, -46.75, 44.39, -51.44, 44.39, 47.7, -42.43, -46.75, 40.26, -46.75, -46.55, 47.7, -42.43, -46.75, 44.39, 47.7, -46.55, 47.7, -42.43, -51.44, -42.43, -46.75, -42.43, -51.44, -46.55, 47.7, -46.55, -51.44, -46.55, 168.5, -42.43, 140.4, -42.43, 168.5, -46.75, 140.4, -51.44, 168.5, -51.44, 140.4, -51.44, 168.5, -46.75, 140.4, -46.75, 168.5, -42.43, 140.4, -33.39, 148.8, -42.43, 168.5, -33.39, 148.8, -42.43, 140.4, -26.94, 142.3, -26.94, 142.3, -42.43, 140.4, 14.27, 142.2, 14.27, 142.2, -42.43, 140.4, 24.52, 142.2, 40.26, 140.4, 24.52, 142.2, -42.43, 140.4, 24.52, 142.2, 40.26, 140.4, 33.67, 148.8, 33.67, 148.8, 40.26, 140.4, 40.26, 168.5, 51.44, 140.4, 46.75, 168.5, 46.75, 140.4, 46.75, 168.5, 51.44, 140.4, 51.44, 168.5, 33.67, 148.8, 40.26, 168.5, 33.67, 153.1, 33.67, 153.1, 40.26, 168.5, -33.39, 153.1, -42.43, 168.5, -33.39, 153.1, 40.26, 168.5, -42.43, 168.5, -33.39, 148.8, -33.39, 153.1, 48.56, 148.8, 46.75, 153.1, 46.75, 148.8, 46.75, 153.1, 48.56, 148.8, 48.56, 153.1, -33.39, 148.8, 33.67, 153.1, -33.39, 153.1, 33.67, 153.1, -33.39, 148.8, 33.67, 148.8, 33.39, -48.56, -33.67, -46.75, -33.67, -48.56, -33.67, -46.75, 33.39, -48.56, 33.39, -46.75, -34.68, 151.0, 33.67, 153.8, -33.39, 153.8, 33.67, 153.8, -34.68, 151.0, 32.38, 151.0, 34.68, 150.4, -32.38, 146.1, 34.68, 146.1, -32.38, 146.1, 34.68, 150.4, -32.38, 150.4, 33.39, 158.0, -32.38, 155.3, 34.68, 155.3, -32.38, 155.3, 33.39, 158.0, -33.67, 158.0, -33.39, -46.75, 33.67, -48.56, 33.67, -46.75, 33.67, -48.56, -33.39, -46.75, -33.39, -48.56, -48.56, 153.1, -46.75, 148.8, -46.75, 153.1, -46.75, 148.8, -48.56, 153.1, -48.56, 148.8, -45.39, 148.8, -44.05, 150.4, -45.39, 153.1, -44.05, 150.4, -45.39, 148.8, -44.05, 146.1, -20.34, 150.4, -19.0, 148.8, -19.0, 153.1, -19.0, 148.8, -20.34, 150.4, -20.34, 146.1, -33.39, 148.8, -26.94, 146.2, 33.67, 148.8, -33.39, 148.8, -26.94, 142.3, -26.94, 146.2, -26.94, 142.3, -16.69, 146.2, -26.94, 146.2, -16.69, 146.2, -26.94, 142.3, -16.69, 142.3, -26.94, 142.3, 14.27, 142.2, -16.69, 142.3, 14.27, 146.1, -16.69, 142.3, 14.27, 142.2, -16.69, 142.3, 14.27, 146.1, -16.69, 146.2, 14.27, 146.1, 33.67, 148.8, -16.69, 146.2, 24.52, 146.1, 33.67, 148.8, 14.27, 146.1, 24.52, 142.2, 33.67, 148.8, 24.52, 146.1, 24.52, 146.1, 14.27, 142.2, 24.52, 142.2, 14.27, 142.2, 24.52, 146.1, 14.27, 146.1, -16.69, 146.2, 33.67, 148.8, -26.94, 146.2, -44.39, 125.7, 46.55, 168.5, -44.39, 168.5, 46.55, 168.5, -44.39, 125.7, 46.55, 125.7, 44.39, 47.7, -46.55, 49.64, -46.55, 47.7, -46.55, 49.64, 44.39, 47.7, 44.39, 49.64, -46.32, 125.7, 46.55, 125.7, -44.39, 125.7, -46.32, 125.7, 46.55, 125.7, 46.55, 125.7, -46.32, 106.7, 46.55, 125.7, -46.32, 125.7, -47.7, 125.7, -49.64, 125.7, -49.64, 125.7, -49.64, 125.7, -47.7, 125.7, -47.7, 125.7, -48.49, 47.7, -46.55, -48.56, -46.55, 47.7, -46.55, -48.56, -48.49, 47.7, -48.49, -48.56, -48.44, 106.7, 49.64, 105.3, 49.64, 106.7, 49.64, 105.3, -48.44, 106.7, -48.44, 105.3, -38.55, -46.5, -44.39, 47.7, -44.39, -46.5, -44.39, -46.5, -38.55, -48.44, -38.55, -46.5, -38.55, -48.44, -44.39, -46.5, -44.39, -48.44, -10.04, 55.98, 9.712, 54.54, 9.712, 55.98, 9.712, 54.54, -10.04, 55.98, -10.04, 54.54, -9.712, 55.98, 10.04, 54.54, 10.04, 55.98, 10.04, 54.54, -9.712, 55.98, -9.712, 54.54, -9.712, 54.54, 10.04, 41.93, 10.04, 54.54, 10.04, 41.93, -9.712, 54.54, -9.712, 41.93, -0.7582, 101.7, -0.7582, 18.94, 38.55, 101.7, -38.55, -51.44, -38.55, -46.5, -38.55, -48.44])
me_mesh03.materials.append(mat_color_m0)
me_mesh03.materials.append(mat_color_06)
me_mesh03.materials.append(mat_color_l1)
me_mesh03.materials.append(mat_color_06)
me_mesh03.materials.append(mat_color_06)
me_mesh03.materials.append(mat_color_09)
me_mesh03.materials.append(mat_color_03)
me_mesh03.materials.append(mat_color_08)
me_mesh03.materials.append(mat_color_d0)
me_mesh03.materials.append(mat_color_05)
me_mesh03.materials.append(mat_color_07)
me_mesh03.materials.append(mat_color_16)
me_mesh03.use_remesh_preserve_volume = False
me_mesh03.use_remesh_preserve_attributes = False
me_mesh03.use_mirror_vertex_groups = False
me_mesh03.update()
me_circle = bpy.data.meshes.new('Circle')
me_circle.from_pydata([(0.0, 1.0, 0.0), (-0.1951, 0.9808, 0.0), (-0.3827, 0.9239, 0.0), (-0.5556, 0.8315, 0.0), (-0.7071, 0.7071, 0.0), (-0.8315, 0.5556, 0.0), (-0.9239, 0.3827, 0.0), (-0.9808, 0.1951, 0.0), (-1.0, 7.55e-08, 0.0), (-0.9808, -0.1951, 0.0), (-0.9239, -0.3827, 0.0), (-0.8315, -0.5556, 0.0), (-0.7071, -0.7071, 0.0), (-0.5556, -0.8315, 0.0), (-0.3827, -0.9239, 0.0), (-0.1951, -0.9808, 0.0), (3.258e-07, -1.0, 0.0), (0.1951, -0.9808, 0.0), (0.3827, -0.9239, 0.0), (0.5556, -0.8315, 0.0), (0.7071, -0.7071, 0.0), (0.8315, -0.5556, 0.0), (0.9239, -0.3827, 0.0), (0.9808, -0.1951, 0.0), (1.0, 9.656e-07, 0.0), (0.9808, 0.1951, 0.0), (0.9239, 0.3827, 0.0), (0.8315, 0.5556, 0.0), (0.7071, 0.7071, 0.0), (0.5556, 0.8315, 0.0), (0.3827, 0.9239, 0.0), (0.1951, 0.9808, 0.0)], [(1, 0), (2, 1), (3, 2), (4, 3), (5, 4), (6, 5), (7, 6), (8, 7), (9, 8), (10, 9), (11, 10), (12, 11), (13, 12), (14, 13), (15, 14), (16, 15), (17, 16), (18, 17), (19, 18), (20, 19), (21, 20), (22, 21), (23, 22), (24, 23), (25, 24), (26, 25), (27, 26), (28, 27), (29, 28), (30, 29), (31, 30), (0, 31)], [])
me_circle.use_remesh_preserve_volume = False
me_circle.use_remesh_preserve_attributes = False
me_circle.use_mirror_vertex_groups = False
me_circle.update()

# ---- objects
ob_model = bpy.data.objects.new('Model', me_camera)
ob_left_arm = bpy.data.objects.new('Left Arm', me_mesh03_001)
ob_broom = bpy.data.objects.new('Broom', me_mesh09)
ob_right_arm = bpy.data.objects.new('Right Arm', me_mesh07)
ob_staff = bpy.data.objects.new('Staff', me_mesh05)
ob_hat = bpy.data.objects.new('Hat', me_mesh04)
ob_body = bpy.data.objects.new('Body', me_mesh03)
ob_circle = bpy.data.objects.new('Circle', me_circle)

# ---- transforms, parenting, visibility, modifiers, constraints
ob_model.location = (0.0, 0.0, 0.0)
ob_model.scale = (0.01, 0.01, 0.01)
ob_model.lock_scale = (True, True, True)
ob_model.lineart.crease_threshold = 0.0
ob_left_arm.parent = ob_model
ob_left_arm.location = (51.63, 172.5, 51.84)
ob_left_arm.rotation_euler = (-1.564, -2.22e-16, 2.205e-16)
ob_left_arm.lock_scale = (True, True, True)
ob_left_arm.lineart.crease_threshold = 0.0
ob_broom.parent = ob_model
ob_broom.location = (-34.14, -5.053, -2.092)
ob_broom.rotation_euler = (0.02869, -0.01014, 0.4096)
ob_broom.lock_scale = (True, True, True)
ob_broom.lineart.crease_threshold = 0.0
ob_right_arm.parent = ob_model
ob_right_arm.location = (9.003e-22, 77.89, 51.11)
ob_right_arm.rotation_euler = (-1.564, -2.22e-16, 2.205e-16)
ob_right_arm.lock_scale = (True, True, True)
ob_right_arm.lineart.crease_threshold = 0.0
ob_staff.parent = ob_model
ob_staff.location = (115.0, 0.9396, 10.67)
ob_staff.rotation_euler = (0.05, 1.571, 0.0)
ob_staff.lock_scale = (True, True, True)
ob_staff.lineart.crease_threshold = 0.0
ob_hat.parent = ob_model
ob_hat.location = (2.615, -70.22, 145.6)
ob_hat.rotation_euler = (2.107, 0.0, 0.0)
ob_hat.lock_scale = (True, True, True)
ob_hat.lineart.crease_threshold = 0.0
ob_body.parent = ob_model
ob_body.location = (8.664e-22, 77.89, 51.11)
ob_body.rotation_euler = (-1.564, 0.0, 2.205e-16)
ob_body.lock_scale = (True, True, True)
ob_body.lineart.crease_threshold = 0.0
ob_circle.parent = ob_body
ob_circle.matrix_parent_inverse = Matrix(((100.0, 2.205e-14, 2.647e-23, -1.895e-14), (-1.52e-16, 0.6893, -100.0, 46.5), (-2.205e-14, 100.0, 0.6893, -86.24), (0.0, 0.0, 0.0, 1.0)))
ob_circle.location = (0.0, 0.0, 0.0)
ob_circle.scale = (0.0005, 0.0005, 1.0)
ob_circle.lineart.crease_threshold = 0.0

# ---- collection membership
col_collection_1.objects.link(ob_model)
col_collection_1.objects.link(ob_left_arm)
col_collection_1.objects.link(ob_broom)
col_collection_1.objects.link(ob_right_arm)
col_collection_1.objects.link(ob_staff)
col_collection_1.objects.link(ob_hat)
col_collection_1.objects.link(ob_body)
col_collection_1.objects.link(ob_circle)

# ---- scene / render settings (as saved in the file)
scene.frame_start = 0; scene.frame_end = 16; scene.frame_set(11)
scene.render.engine = 'BLENDER_EEVEE_NEXT'
scene.render.resolution_percentage = 50
scene.render.fps = 10
scene.render.dither_intensity = 0.0
scene.cycles.use_denoising = False
scene.cycles.samples = 128
scene.cycles.sampling_pattern = 'TABULATED_SOBOL'
scene.cycles.use_adaptive_sampling = False
scene.cycles.use_light_tree = False
scene.cycles.blur_glossy = 0.0
scene.cycles.sample_clamp_indirect = 0.0
scene.view_settings.view_transform = 'Standard'
bpy.context.view_layer.update()

# ---- added for rendering (the .blend has no active camera and no usable light): camera, sun
cam_auto = bpy.data.cameras.new('AutoCamera')
cam_auto.lens = 50.0
cam_auto.sensor_width = 36.0
cam_auto.clip_end = 1000.0
ob_auto_camera = bpy.data.objects.new('AutoCamera', cam_auto)
scene.collection.objects.link(ob_auto_camera)
ob_auto_camera.location = (5.83426, -7.80853, 5.20226)
ob_auto_camera.rotation_euler = (1.09748, -7.21219e-08, 0.694738)
scene.camera = ob_auto_camera
light_auto_sun = bpy.data.lights.new('AutoSun', 'SUN')
light_auto_sun.energy = 3.0
light_auto_sun.angle = 0.0523599
ob_auto_sun = bpy.data.objects.new('AutoSun', light_auto_sun)
scene.collection.objects.link(ob_auto_sun)
ob_auto_sun.rotation_euler = (0.872665, 0.174533, 0.523599)
bpy.context.view_layer.update()
